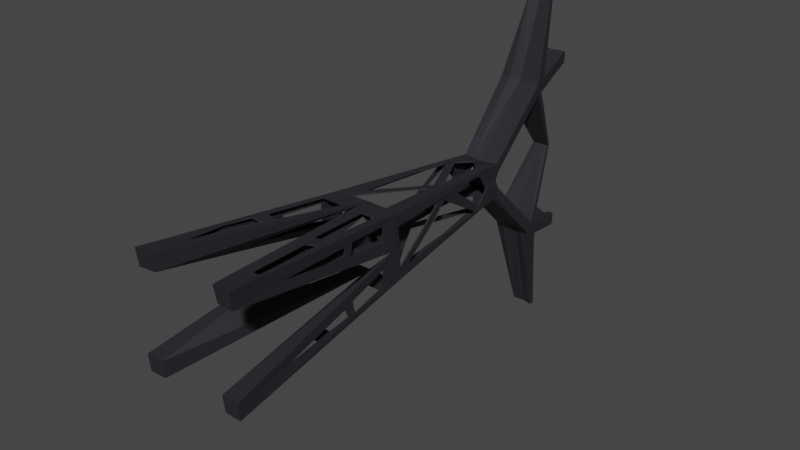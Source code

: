 # Source: Transmission.blend  (saved by Blender 3.3.6; exported with 4.5.12 LTS)
import bpy
from mathutils import Matrix  # noqa: F401  (used for matrix-valued properties, if any)

bpy.ops.wm.read_factory_settings(use_empty=True)
scene = bpy.context.scene
scene.name = 'Scene'

# ---- collections
col_collection = bpy.data.collections.new('Collection'); scene.collection.children.link(col_collection)

# ---- materials (node trees are filled in below, after node groups)
mat_metal = bpy.data.materials.new('Metal')
mat_metal.alpha_threshold = 0.0
mat_metal.use_transparent_shadow = False
mat_metal.roughness = 0.5
mat_metal.line_color = (0.0, 0.0, 0.0, 1.0)

# ---- material node trees
mat_metal.use_nodes = True; mat_metal.node_tree.nodes.clear()
_N = mat_metal.node_tree.nodes; _L = mat_metal.node_tree.links
n0 = _N.new('ShaderNodeOutputMaterial'); n0.name = 'Material Output'; n0.location = (300, 300)
n1 = _N.new('ShaderNodeBsdfPrincipled'); n1.name = 'Principled BSDF'; n1.location = (10, 300)
n1.distribution = 'GGX'
n1.subsurface_method = 'RANDOM_WALK_SKIN'
n1.inputs[0].default_value = (0.02122, 0.02122, 0.02732, 1.0)
n1.inputs[3].default_value = 1.45
n1.inputs[27].default_value = (0.0, 0.0, 0.0, 1.0)
n1.inputs[28].default_value = 1.0
_L.new(n1.outputs[0], n0.inputs[0])
n0.is_active_output = True

# ---- world
world_world = bpy.data.worlds.new('World'); scene.world = world_world
world_world.use_nodes = True; world_world.node_tree.nodes.clear()
_N = world_world.node_tree.nodes; _L = world_world.node_tree.links
n0 = _N.new('ShaderNodeOutputWorld'); n0.name = 'World Output'; n0.location = (300, 300)
n1 = _N.new('ShaderNodeBackground'); n1.name = 'Background'; n1.location = (10, 300)
n1.inputs[0].default_value = (0.05088, 0.05088, 0.05088, 1.0)
_L.new(n1.outputs[0], n0.inputs[0])
n0.is_active_output = True
world_world.color = (0.05088, 0.05088, 0.05088)
world_world.use_sun_shadow = False
world_world.sun_shadow_jitter_overblur = 0.0

# ---- meshes
me_cube = bpy.data.meshes.new('Cube')
me_cube.from_pydata([(-0.07434, 1.451, -0.0699), (-0.202, 0.01021, -0.1515), (-0.07382, 1.453, -6.353e-08), (0.0, 1.447, -0.0622), (-0.1345, 0.01021, -0.1515), (-0.1298, 0.8176, -0.0779), (-0.128, 0.8771, -0.08709), (-0.1099, 1.056, -0.06915), (-0.08728, 1.305, 0.06755), (-0.07408, 1.452, -0.03495), (0.001753, 1.449, -0.0311), (-0.045, 1.682, -0.3162), (-0.07331, 1.501, -0.0606), (0.0, 1.452, -6.347e-08), (-0.04162, 1.928, -0.3769), (-0.04012, 1.936, -0.3289), (-0.0356, 1.781, -0.6968), (-0.03507, 1.799, -0.703), (-0.04125, 1.729, -0.2787), (-0.01891, 1.858, -0.0005406), (-0.03319, 1.859, -0.0005406), (-0.03207, 1.874, -0.0005406), (-0.1535, 0.5645, -0.08321), (-0.03572, 0.734, -0.1099), (-0.1012, 0.7333, -0.04408), (-0.111, 0.3491, -0.1082), (0.202, 0.01021, -0.1515), (0.1345, 0.01021, -0.1515), (0.135, 0.7761, -3.392e-08), (0.1296, 0.8195, -0.0002211), (0.1311, 0.8198, -0.0779), (-0.07242, 0.8739, 0.1256), (0.1021, 1.15, 0.07535), (0.08107, 1.376, -0.01017), (-0.001753, 1.449, -0.0311), (-0.003338, 1.478, -0.04172), (0.08276, 1.696, -0.268), (0.01541, 1.936, -0.3315), (0.04125, 1.729, -0.2787), (0.01879, 1.858, -0.0005406), (0.03308, 1.859, -0.0005406), (0.01766, 1.872, -0.0005406), (0.03196, 1.874, -0.0005406), (0.1534, 0.5659, -0.1284), (0.03572, 0.7338, -0.1099), (0.1014, 0.7338, -0.04425), (0.111, 0.3491, -0.1082), (0.1549, 0.5294, -0.1257), (-0.202, 0.01021, 0.219), (-0.1345, 0.01021, 0.219), (-0.135, 0.7761, 0.135), (-0.003505, 1.447, 0.0622), (0.0, 0.7761, 0.135), (-0.1311, 0.8198, 0.0779), (-0.128, 0.8771, 0.08709), (-5.31e-05, 0.8112, 0.1301), (-0.06378, 1.049, 0.11), (-0.05164, 1.306, 0.08481), (-0.0672, 1.14, 0.1015), (0.05573, 1.163, 0.09967), (-0.03542, 1.449, 0.06605), (-0.045, 1.682, 0.3162), (-0.07305, 1.478, 0.03438), (-0.07331, 1.501, 0.0606), (-0.08392, 1.686, 0.316), (-0.0402, 1.928, 0.3769), (-0.03957, 1.939, 0.3284), (-0.07997, 1.736, 0.328), (-0.03431, 1.786, 0.6503), (-0.03343, 1.812, 0.6574), (-0.1523, 0.5625, 0.08339), (0.07428, 1.449, 0.06943), (0.202, 0.01021, 0.219), (0.1345, 0.01021, 0.219), (0.135, 0.7761, 0.135), (0.128, 0.8771, 0.08709), (0.07588, 0.8107, 0.1289), (-0.00122, 0.9287, 0.1234), (0.06381, 1.052, 0.1112), (0.1108, 1.045, 0.02266), (0.046, 1.354, 0.08049), (-0.003628, 1.479, 0.04087), (0.08415, 1.684, 0.3162), (0.05065, 1.793, 0.6513), (-0.07927, 1.381, 0.001476), (0.0887, 0.4787, -0.1676), (0.1493, 0.4239, -0.1736), (-0.1166, 0.7161, 0.1402), (-0.03864, 0.7166, 0.1396), (-0.1368, 0.4828, 0.1672), (-0.1446, 0.426, 0.1734), (-0.1051, 0.4238, 0.1736), (0.05652, 0.72, 0.1411), (0.1324, 0.4653, 0.1691), (0.1417, 0.4188, 0.1742), (-0.2003, 0.01495, -0.2172), (-0.1355, 0.01712, -0.2169), (-0.1334, 0.7686, -0.1335), (-3.26e-05, 0.7736, -0.1323), (-0.1323, 0.775, 1.479e-05), (-0.1271, 0.8149, -0.0002576), (-0.1136, 0.9816, -0.02012), (-0.0763, 0.8092, -0.1288), (-0.07293, 0.8541, -0.1234), (-0.009558, 0.9418, -0.1186), (-0.06374, 1.046, -0.1088), (-0.0519, 1.099, -0.1033), (0.05168, 1.299, -0.08256), (-0.06695, 1.137, -0.09894), (-0.1036, 1.093, -0.06274), (-0.1001, 1.13, -0.07425), (-0.08384, 1.296, -0.0669), (-0.09417, 1.196, -0.0219), (-0.08184, 1.335, -0.05808), (-0.04552, 1.348, -0.07772), (-1.134e-10, 1.414, -0.07072), (-0.03544, 1.454, -0.06354), (-0.001173, 1.69, -0.3162), (-0.07141, 1.467, -0.03468), (-0.04078, 1.463, -0.03829), (0.002327, 1.485, -0.05788), (0.0005785, 1.465, -0.03401), (-0.0359, 1.439, -6.291e-08), (-0.07128, 1.443, -6.308e-08), (-0.08165, 1.693, -0.3157), (-0.07996, 1.696, -0.2653), (-0.002538, 1.695, -0.273), (-0.0006666, 1.917, -0.3759), (-0.0007771, 1.921, -0.3354), (-0.07728, 1.733, -0.3278), (-0.00253, 1.732, -0.3299), (0.005986, 1.782, -0.6956), (0.006193, 1.793, -0.701), (-0.001466, 1.716, -0.2827), (-0.07847, 1.722, -0.2759), (-0.0005162, 1.857, -0.0009867), (-0.0178, 1.867, -0.001039), (-0.0005137, 1.863, -0.001013), (-0.1375, 0.7287, -0.0479), (-0.1379, 0.7275, -0.1138), (-0.1509, 0.5605, -0.1284), (-0.1527, 0.5245, -0.1258), (-0.1542, 0.5229, -0.09397), (-0.1804, 0.2235, -0.148), (0.07184, 1.45, -0.0689), (0.2003, 0.01487, -0.2172), (0.1355, 0.01705, -0.2169), (0.1334, 0.7685, -0.1335), (0.07134, 1.448, 1.037e-08), (0.1245, 0.8698, -0.0872), (0.1102, 1.012, -0.0005828), (0.0851, 1.298, -0.06688), (0.07619, 0.8095, -0.1288), (0.07234, 0.8678, -0.1232), (0.06376, 1.049, -0.11), (0.06708, 1.134, -0.09903), (0.08184, 1.335, -0.05807), (0.04468, 1.35, -0.07724), (0.03544, 1.454, -0.06354), (0.07187, 1.47, -0.03936), (0.0359, 1.439, -6.292e-08), (0.03516, 1.462, -0.03443), (0.08139, 1.695, -0.3157), (0.03731, 1.929, -0.3767), (0.03849, 1.928, -0.3291), (0.07755, 1.732, -0.3275), (0.04779, 1.79, -0.6981), (0.07847, 1.722, -0.2759), (0.1351, 0.7235, -0.048), (0.1353, 0.7226, -0.1137), (0.151, 0.5591, -0.08321), (0.1542, 0.5229, -0.09397), (0.1804, 0.2235, -0.148), (-0.07184, 1.45, 0.0689), (-0.2, 0.01772, 0.1524), (-0.1355, 0.02195, 0.1524), (-0.07622, 0.8099, 0.1287), (-0.05948, 1.216, 0.09119), (-0.08184, 1.335, 0.05807), (-0.04468, 1.35, 0.07723), (-0.00206, 1.414, 0.07072), (-0.07153, 1.448, 0.03498), (-0.001168, 1.69, 0.3162), (-0.03443, 1.483, 0.05956), (-0.0004019, 1.456, 0.02232), (-0.03516, 1.462, 0.03443), (-0.08053, 1.696, 0.2703), (-0.002532, 1.695, 0.273), (-0.0006666, 1.917, 0.3759), (-0.0007771, 1.921, 0.3354), (-0.0158, 1.924, 0.3324), (-0.00253, 1.732, 0.3299), (0.007528, 1.795, 0.6502), (0.007734, 1.807, 0.6555), (-0.04139, 1.717, 0.2796), (-0.001466, 1.716, 0.2827), (-0.07847, 1.722, 0.2759), (-0.1348, 0.7241, 0.04795), (-0.1365, 0.7248, 0.1137), (-0.1509, 0.5605, 0.1284), (-0.03702, 0.7422, 0.1114), (-0.1022, 0.7372, 0.04517), (-0.1125, 0.3568, 0.1098), (-0.1528, 0.5249, 0.1259), (-0.1542, 0.5229, 0.09397), (-0.1804, 0.2235, 0.148), (0.2, 0.01772, 0.1524), (0.1355, 0.02195, 0.1524), (0.1278, 0.8103, 0.08876), (0.1145, 0.97, 0.009857), (0.1074, 1.05, 0.06911), (0.05193, 1.099, 0.1033), (0.1036, 1.093, 0.06277), (0.0839, 1.296, 0.06697), (0.08067, 1.332, 0.0582), (0.07806, 1.373, -0.002093), (0.07095, 1.466, 0.0337), (0.03516, 1.462, 0.03443), (0.08036, 1.696, 0.27), (0.04046, 1.925, 0.3758), (0.03879, 1.928, 0.3294), (0.07687, 1.736, 0.3291), (0.04928, 1.808, 0.6553), (0.0785, 1.721, 0.2749), (0.1364, 0.7263, 0.04797), (0.1355, 0.7234, 0.1138), (0.1509, 0.5605, 0.1284), (0.1501, 0.5573, 0.08318), (0.03705, 0.7421, 0.1114), (0.1026, 0.7417, 0.04542), (0.1125, 0.3568, 0.1098), (0.1527, 0.5246, 0.1258), (0.1542, 0.5229, 0.09397), (0.1804, 0.2235, 0.148), (-0.03198, 0.7409, -0.1373), (-0.1041, 0.7447, -0.1371), (-0.1357, 0.4624, -0.1663), (-0.08337, 0.4628, -0.1663), (-0.1401, 0.4313, -0.1697), (-0.09131, 0.4298, -0.1699), (-0.1573, 0.1651, -0.1989), (0.1092, 0.732, -0.1355), (0.0488, 0.7373, -0.1362), (0.1421, 0.4738, -0.1651), (0.1107, 0.4133, -0.1717), (0.1508, 0.1512, -0.1934), (-0.09314, 0.465, 0.166), (-0.1601, 0.3058, 0.1822), (-0.1471, 0.1488, 0.2007), (0.1032, 0.7156, 0.1381), (0.09006, 0.4574, 0.1669), (0.108, 0.4073, 0.1724), (0.1684, 0.1519, 0.1988), (0.1464, 0.1511, 0.1994), (-0.07185, 1.451, -0.06888), (-0.1999, 0.01756, -0.1523), (-0.07252, 1.442, 0.0001263), (0.0005052, 1.454, -0.05994), (-0.1355, 0.02199, -0.1524), (-0.1255, 0.8725, -0.08707), (-0.1074, 1.05, -0.0691), (-0.08502, 1.298, 0.0672), (-0.07142, 1.45, -0.03498), (-0.0003799, 1.457, -0.0312), (-0.045, 1.695, -0.3159), (-0.07165, 1.49, -0.06105), (4.819e-05, 1.439, -6.884e-06), (-0.03944, 1.925, -0.3756), (-0.03879, 1.928, -0.3291), (-0.03358, 1.79, -0.6988), (-0.04143, 1.717, -0.2796), (-0.01891, 1.863, -0.001061), (-0.0323, 1.862, -0.0009056), (-0.03151, 1.87, -0.0009177), (-0.151, 0.5594, -0.08329), (-0.1125, 0.3568, -0.1098), (0.1999, 0.01756, -0.1523), (0.1355, 0.02199, -0.1524), (0.1323, 0.7745, 3.604e-05), (0.1286, 0.8143, -0.07788), (-0.0724, 0.8679, 0.1231), (0.09955, 1.145, 0.07545), (0.0007689, 1.454, -0.03118), (0.02555, 1.451, -0.03091), (-0.0009231, 1.467, -0.03745), (0.08023, 1.695, -0.2692), (0.01551, 1.924, -0.3324), (0.04139, 1.717, -0.2796), (0.01879, 1.863, -0.00104), (0.03218, 1.862, -0.0009234), (0.01771, 1.867, -0.001035), (0.0314, 1.87, -0.000926), (0.1509, 0.5607, -0.1283), (0.1125, 0.3568, -0.1098), (-0.2002, 0.01487, 0.2172), (-0.1355, 0.01713, 0.2169), (-0.1333, 0.7688, 0.1335), (-0.003378, 1.456, 0.06015), (-1.365e-05, 0.7736, 0.1323), (-0.1286, 0.8145, 0.07795), (-0.1256, 0.8715, 0.08703), (-0.05169, 1.298, 0.08238), (-0.06714, 1.134, 0.09905), (0.06672, 1.135, 0.09856), (-0.03548, 1.455, 0.06361), (-0.07055, 1.473, 0.03458), (-0.07137, 1.492, 0.061), (-0.08108, 1.693, 0.3163), (-0.03944, 1.925, 0.3756), (-0.03884, 1.928, 0.3292), (-0.07751, 1.733, 0.3285), (-0.03238, 1.798, 0.6504), (-0.03216, 1.808, 0.6548), (0.07183, 1.449, 0.06898), (0.2002, 0.01476, 0.2172), (0.1354, 0.01715, 0.2168), (0.1333, 0.7689, 0.1335), (0.1256, 0.8713, 0.08714), (-0.0011, 0.9227, 0.121), (0.06385, 1.045, 0.1088), (0.05298, 1.284, 0.08324), (0.1084, 1.04, 0.02272), (0.04468, 1.35, 0.07726), (0.03546, 1.454, 0.06356), (0.04503, 1.695, 0.3159), (0.03423, 1.454, 0.03669), (-0.001578, 1.472, 0.04218), (0.08161, 1.693, 0.3157), (0.04082, 1.731, 0.3274), (-0.07829, 1.379, -0.0008471), (0.08872, 0.4721, -0.1653), (0.1492, 0.4174, -0.1713), (-0.1368, 0.4763, 0.1648), (-0.1447, 0.4196, 0.171), (-0.1051, 0.4169, 0.1713), (0.05653, 0.7136, 0.1388), (0.1326, 0.4593, 0.1667), (0.1418, 0.4127, 0.1718), (-0.199, 0.02529, -0.2184), (-0.1361, 0.02871, -0.2181), (-0.1328, 0.7745, -0.1358), (-9.877e-06, 0.7819, -0.1345), (-0.1296, 0.774, -0.0003515), (-0.1111, 0.9763, -0.02007), (0.002048, 0.9299, -0.123), (0.07665, 0.8151, -0.1312), (-0.07624, 0.8161, -0.1311), (-0.06375, 1.04, -0.1063), (-0.05211, 1.097, -0.1006), (0.05188, 1.29, -0.08042), (-0.06721, 1.129, -0.09653), (-0.1011, 1.087, -0.06266), (-0.09762, 1.124, -0.07418), (-0.092, 1.189, -0.02142), (-0.07927, 1.331, -0.05813), (-0.07607, 1.366, -0.01006), (-0.04669, 1.338, -0.07585), (-1.766e-05, 1.407, -0.06844), (-0.03557, 1.46, -0.06108), (0.0006962, 1.699, -0.3159), (-0.06918, 1.46, -0.03497), (-0.03551, 1.451, -0.03948), (-0.0002234, 1.481, -0.05777), (0.0001832, 1.452, -0.03376), (-0.03586, 1.426, 3.044e-06), (-0.07204, 1.455, 1.256e-05), (-0.07939, 1.701, -0.3155), (-0.07763, 1.694, -0.2692), (0.0001092, 1.697, -0.2733), (-0.01685, 1.909, -0.3769), (-0.0002438, 1.906, -0.3775), (0.000311, 1.913, -0.3366), (-0.01597, 1.913, -0.334), (-0.04092, 1.718, -0.3271), (-0.07502, 1.729, -0.328), (-0.0001814, 1.727, -0.3308), (-0.02585, 1.797, -0.7009), (0.008661, 1.784, -0.6956), (0.008892, 1.793, -0.701), (-0.0001416, 1.705, -0.2835), (-0.07674, 1.712, -0.2763), (-2.148e-05, 1.862, -0.001482), (-0.01786, 1.863, -0.001782), (9.582e-05, 1.859, -0.001622), (-0.1484, 0.5553, -0.1285), (-0.1517, 0.5173, -0.09397), (-0.1779, 0.2179, -0.148), (0.06958, 1.443, -0.06872), (0.1985, 0.01932, -0.2153), (0.1365, 0.02376, -0.2147), (0.1312, 0.762, -0.1326), (0.07018, 1.436, -7.294e-05), (0.1073, 1.008, 0.0001745), (0.0875, 1.305, -0.06689), (0.07238, 0.8739, -0.1256), (0.05953, 1.221, -0.09369), (0.06713, 1.14, -0.1015), (0.07939, 1.329, -0.05802), (0.04503, 1.34, -0.07534), (0.03548, 1.448, -0.06116), (0.04489, 1.682, -0.316), (0.0699, 1.463, -0.04347), (0.03587, 1.426, -6.238e-08), (0.08034, 1.682, -0.3159), (0.03986, 1.914, -0.3768), (0.03769, 1.916, -0.3297), (0.04087, 1.736, -0.3299), (0.07684, 1.731, -0.3311), (0.0499, 1.772, -0.6956), (0.049, 1.799, -0.7028), (0.0768, 1.711, -0.2763), (0.1486, 0.5537, -0.08317), (0.1518, 0.5171, -0.09388), (0.178, 0.2177, -0.1479), (-0.06935, 1.45, 0.06786), (-0.1975, 0.01605, 0.1514), (-0.1372, 0.03206, 0.1519), (-0.07625, 0.8039, 0.1263), (-0.07938, 1.329, 0.05768), (-0.07615, 1.365, 0.01004), (-0.04477, 1.342, 0.075), (-0.002067, 1.407, 0.06844), (-0.06884, 1.447, 0.03494), (5.543e-06, 1.702, 0.316), (-0.03677, 1.49, 0.05929), (-0.00122, 1.475, 0.03649), (-0.03539, 1.448, 0.03465), (-0.07759, 1.692, 0.2669), (-0.0007471, 1.705, 0.2729), (-0.04394, 1.709, 0.2723), (-0.01682, 1.909, 0.3769), (-0.0003467, 1.93, 0.3759), (-0.0001392, 1.933, 0.3346), (-0.0161, 1.932, 0.3304), (-0.04094, 1.718, 0.3271), (-0.0001867, 1.726, 0.33), (0.009178, 1.806, 0.65), (0.008037, 1.793, 0.6553), (0.0005247, 1.723, 0.2815), (-0.07704, 1.711, 0.279), (-0.134, 0.7209, 0.1138), (-0.1484, 0.5558, 0.1285), (-0.1035, 0.7465, 0.04653), (-0.1141, 0.3644, 0.1113), (-0.1517, 0.5175, 0.09404), (-0.1779, 0.2182, 0.1481), (0.1979, 0.02512, 0.1532), (0.1365, 0.03362, 0.1533), (0.1254, 0.8037, 0.08882), (0.1117, 0.9661, 0.01172), (0.105, 1.044, 0.06917), (0.07629, 0.8031, 0.1264), (0.05202, 1.093, 0.1008), (0.0672, 1.128, 0.09668), (0.101, 1.089, 0.06289), (0.0761, 1.366, 0.01031), (0.06901, 1.453, 0.0333), (0.07794, 1.693, 0.2723), (0.0385, 1.937, 0.3741), (0.03717, 1.938, 0.3286), (0.07516, 1.727, 0.328), (0.0407, 1.812, 0.6497), (0.04842, 1.799, 0.6535), (0.07566, 1.717, 0.2742), (0.1338, 0.7223, 0.04807), (0.1484, 0.5558, 0.1285), (0.1141, 0.3644, 0.1114), (0.1517, 0.5173, 0.09398), (0.1779, 0.2179, 0.148), (-0.1356, 0.4687, -0.1687), (-0.08338, 0.4693, -0.1686), (-0.1401, 0.4376, -0.1721), (-0.09135, 0.4365, -0.1722), (-0.1573, 0.1717, -0.2013), (0.0488, 0.7307, -0.1338), (0.1421, 0.4673, -0.1627), (0.1108, 0.4067, -0.1693), (0.1508, 0.1446, -0.1911), (-0.0931, 0.4581, 0.1637), (-0.147, 0.1419, 0.1984), (0.08999, 0.4506, 0.1645), (0.108, 0.4007, 0.17)], [], [(9, 2, 118), (4, 96, 98), (1, 4, 99), (2, 329, 84), (13, 10, 121), (3, 121, 10), (118, 122, 119), (3, 126, 120), (17, 129, 130, 132), (18, 15, 134), (27, 146, 145, 26), (45, 28, 98, 44), (27, 98, 146), (26, 28, 27), (32, 151, 156), (144, 159, 148, 33, 156, 151), (148, 215, 33), (157, 115, 3, 158, 144, 155, 107), (13, 35, 34), (35, 3, 34), (126, 3, 35), (159, 36, 35), (162, 165, 163, 164, 167, 36), (247, 90, 89, 87, 88, 52, 50, 48), (201, 99, 52, 200), (181, 62, 2), (175, 52, 49), (173, 181, 2, 84, 178, 8), (179, 180, 51, 60, 173, 177, 57), (187, 51, 184), (186, 183, 63), (64, 67, 65, 66, 196, 186), (61, 68, 64), (207, 73, 52), (206, 207, 28), (13, 184, 81), (51, 81, 184), (81, 216, 217), (51, 187, 81), (81, 218, 216), (81, 187, 218), (193, 222, 221, 191), (223, 42, 41), (112, 8, 178), (32, 212, 151), (56, 58, 177, 173, 50, 31), (57, 211, 59), (57, 59, 179), (85, 244, 245, 86, 145, 146, 98, 242), (48, 49, 52, 88, 246, 89, 90, 91, 248, 247), (238, 236, 235, 234, 98, 97, 95), (102, 103, 97), (107, 108, 106), (13, 121, 34), (121, 3, 34), (121, 119, 120), (133, 128, 127, 130, 117, 126), (104, 152, 102, 98, 147, 153, 106), (144, 162, 158), (131, 166, 132), (165, 166, 162), (181, 123, 62), (174, 175, 99), (107, 157, 108), (238, 95, 240), (10, 13, 34), (3, 10, 34), (258, 339, 338, 255), (24, 342, 341, 23), (262, 360, 256), (258, 341, 339), (255, 342, 258), (254, 262, 256, 355, 354, 111), (256, 329, 355), (358, 257, 359, 264), (266, 363, 263), (263, 362, 257), (364, 360, 361), (361, 360, 265), (368, 257, 362), (367, 361, 265), (375, 373, 376, 378), (269, 374, 366), (277, 389, 341), (276, 277, 278), (281, 397, 393), (266, 282, 284), (257, 284, 282), (257, 368, 284), (283, 285, 401), (288, 383, 290), (422, 256, 305), (416, 295, 298), (256, 419, 329), (423, 297, 304, 307), (305, 364, 426), (297, 428, 425), (414, 307, 304), (312, 434, 435, 437), (434, 312, 310), (439, 273, 382), (229, 278, 298, 228), (447, 298, 315), (446, 278, 447), (313, 456, 391, 455, 214, 213), (322, 421, 297, 323, 313, 320), (266, 326, 425), (425, 326, 297), (428, 297, 326), (457, 325, 456), (327, 460, 458, 459, 463, 457), (462, 328, 460), (328, 458, 460), (462, 460, 327), (418, 261, 353), (281, 393, 454), (301, 303, 452), (301, 420, 303), (349, 348, 350), (266, 282, 363), (282, 362, 363), (362, 361, 363), (368, 383, 381), (409, 406, 407), (406, 404, 407), (400, 408, 403), (415, 342, 416), (438, 432, 431, 435, 423, 428), (428, 383, 438), (435, 436, 423), (391, 455, 215), (154, 396, 395, 387, 390, 394), (349, 350, 398), (471, 473, 338), (259, 260, 7, 6), (263, 282, 266), (257, 282, 263), (23, 275, 25), (45, 293, 46), (80, 322, 320), (5, 259, 6), (58, 56, 302), (99, 341, 342), (105, 104, 347), (113, 111, 354), (140, 139, 384), (141, 385, 142), (150, 149, 392), (151, 149, 393), (152, 345, 102), (154, 394, 153), (155, 395, 396), (178, 418, 112), (198, 197, 440), (201, 200, 442), (203, 445, 205), (303, 320, 453), (214, 455, 215), (225, 464, 224), (226, 227, 465), (228, 466, 230), (231, 467, 232), (112, 418, 353), (107, 395, 349), (234, 470, 237), (242, 241, 474), (253, 481, 251), (22, 138, 274), (169, 292, 43), (172, 47, 413), (176, 55, 417), (177, 302, 301), (208, 29, 448), (84, 329, 419), (177, 301, 57), (246, 88, 478), (247, 333, 90), (249, 336, 93), (5, 6, 97, 99, 100), (4, 1, 95, 96), (142, 143, 95, 1, 99), (98, 99, 24, 23), (108, 106, 104, 105, 103, 97, 0), (113, 329, 2, 9, 0, 111), (117, 3, 116, 11), (115, 114, 108, 0, 116, 3), (3, 120, 121), (13, 121, 119, 122), (118, 2, 122), (12, 0, 9, 118), (119, 12, 118), (3, 117, 126), (135, 19, 125, 126), (126, 125, 119, 120), (12, 119, 125), (125, 124, 0, 12), (11, 116, 0, 124), (134, 15, 14, 129, 124, 125), (132, 131, 16, 17), (16, 131, 117, 11), (16, 124, 129, 17), (11, 124, 16), (136, 19, 135, 137), (15, 18, 133, 128), (21, 20, 19, 136), (21, 136, 18, 134), (21, 134, 125, 20), (137, 133, 18, 136), (125, 19, 20), (99, 4, 98, 23, 25, 24), (142, 99, 138, 22, 140, 97, 95, 143, 141), (28, 147, 149, 150, 209, 30, 29), (86, 243, 241, 242, 98, 147, 145), (172, 171, 28, 26, 145), (158, 3, 117, 162), (159, 161, 160, 148), (161, 35, 13, 160), (135, 126, 36, 39), (35, 161, 159), (36, 159, 144, 162), (35, 36, 126), (163, 127, 128, 37), (37, 164, 163), (135, 39, 41, 137), (133, 38, 37, 128), (38, 167, 164, 37), (39, 40, 42, 41), (42, 167, 38, 41), (36, 167, 42, 40), (38, 133, 137, 41), (40, 39, 36), (98, 27, 28, 45, 46, 44), (168, 169, 43, 147, 28), (47, 172, 145, 147, 43, 170, 168, 28, 171), (31, 50, 52, 55, 176, 77), (49, 48, 174, 175), (205, 204, 99, 174, 48), (60, 51, 182, 61), (62, 185, 122, 2), (185, 184, 13, 122), (62, 63, 183, 185), (181, 173, 63, 62), (187, 182, 51), (187, 186, 19, 135), (186, 63, 173, 64), (173, 60, 61, 64), (190, 66, 65), (191, 67, 69, 193), (69, 68, 192, 193), (68, 61, 182, 192), (67, 64, 68, 69), (194, 196, 66, 190), (21, 196, 194, 136), (186, 196, 21, 20), (20, 19, 186), (52, 175, 99, 201, 202, 200), (197, 198, 199, 50, 99), (203, 205, 48, 50, 199, 70, 197, 99, 204), (208, 75, 74, 28, 29), (74, 76, 55, 52), (251, 94, 252, 72, 74, 93, 250), (206, 72, 73, 207), (232, 233, 72, 206, 28), (52, 28, 229, 228), (78, 76, 74, 71, 303, 59, 211, 31, 77), (32, 213, 71, 74, 75, 210, 209, 150, 79, 212), (214, 215, 148, 216, 71, 213), (180, 80, 303, 71, 51), (182, 51, 71, 82), (160, 217, 216, 148), (13, 81, 217, 160), (39, 218, 187, 135), (218, 82, 71, 216), (223, 220, 219, 221, 82, 218), (219, 188, 191, 221), (192, 182, 82, 83), (83, 82, 221, 222), (42, 223, 218, 40), (41, 137, 195, 223), (218, 39, 40), (28, 207, 52, 228, 230, 229), (225, 224, 28, 74, 226), (50, 173, 8, 54), (232, 28, 224, 227, 226, 74, 72, 233, 231), (109, 8, 112, 110), (0, 97, 6, 7, 101, 53, 100, 99, 50, 54, 109, 110, 111), (243, 86, 244, 85), (92, 249, 93, 74, 52), (252, 253, 251, 250, 92, 52, 73, 72), (97, 98, 102), (118, 123, 2), (122, 123, 118), (14, 127, 128, 15), (137, 133, 126, 135), (14, 129, 130, 127), (131, 117, 130, 132), (138, 139, 140, 97, 99), (166, 165, 130, 132), (163, 127, 130, 165), (166, 131, 117, 162), (123, 122, 185, 62), (181, 2, 123), (183, 185, 184), (189, 195, 187, 182, 191, 188), (187, 186, 183, 184), (189, 188, 65, 190), (137, 135, 187, 195), (65, 188, 191, 67), (192, 193, 191, 182), (190, 194, 195, 189), (136, 137, 195, 194), (219, 188, 189, 220), (222, 83, 192, 193), (195, 223, 220, 189), (151, 144, 147, 149), (147, 144, 155, 154, 153), (239, 98, 234, 237, 236, 238), (239, 240, 95, 96, 98), (342, 340, 259, 5, 100), (386, 385, 342, 255, 338), (347, 104, 344, 348, 350, 356, 254, 340, 103), (356, 357, 257, 358, 254), (263, 363, 362), (361, 363, 266, 364), (364, 256, 360), (262, 254, 265, 360), (368, 359, 257), (368, 367, 271, 381), (368, 362, 361, 367), (367, 265, 254, 366), (254, 358, 264, 366), (267, 369, 372, 268), (268, 380, 367, 366, 374, 267), (373, 374, 269, 376), (267, 374, 373, 369), (377, 378, 376), (376, 264, 359, 377), (269, 366, 264, 376), (381, 271, 382, 383), (379, 270, 372, 371), (270, 380, 268, 372), (271, 272, 273, 382), (273, 380, 270, 382), (367, 380, 273, 272), (270, 379, 383, 382), (272, 271, 367), (341, 258, 342, 24, 275, 23), (141, 386, 338, 340, 384, 274, 138, 342, 385), (276, 388, 389, 277), (392, 149, 390, 278, 29, 279, 449), (474, 241, 475, 331, 388, 390, 341), (412, 413, 388, 276, 278), (341, 278, 45, 44), (397, 215, 391, 401, 387, 393), (359, 257, 399, 400), (398, 349, 395, 387, 399, 257, 357), (402, 283, 401, 391), (266, 284, 283, 402), (288, 285, 368, 381), (368, 285, 283, 284), (285, 403, 387, 401), (371, 370, 404, 286), (404, 405, 286), (286, 287, 379, 371), (405, 404, 407, 403, 285, 410), (288, 381, 383), (405, 410, 287, 286), (291, 289, 288, 290), (291, 290, 287, 410), (291, 410, 285, 289), (383, 379, 287, 290), (285, 288, 289), (278, 277, 341, 44, 293, 45), (169, 168, 278, 390, 292), (412, 278, 168, 411, 292, 390, 388, 413, 47), (88, 87, 332, 333, 247, 294, 296, 298), (298, 296, 280, 318, 417, 55), (415, 294, 295, 416), (444, 445, 294, 415, 342), (298, 342, 442, 200), (418, 419, 256, 422, 414, 261), (421, 420, 301, 414, 304, 297), (364, 266, 425, 426), (305, 256, 364), (305, 426, 424, 306), (306, 414, 422, 305), (297, 423, 428), (271, 429, 428, 381), (427, 306, 424, 429), (427, 307, 414, 306), (433, 430, 308, 309), (439, 309, 308, 310, 307, 427), (437, 436, 311, 312), (308, 430, 434, 310), (311, 436, 423, 307), (311, 307, 310, 312), (273, 439, 427, 272), (439, 433, 309), (272, 427, 429, 271), (342, 416, 298, 200, 443, 442), (440, 197, 342, 296, 441), (444, 342, 197, 70, 441, 296, 294, 445, 203), (278, 316, 317, 448, 29), (336, 316, 314, 252, 337, 481, 480), (451, 76, 316, 298, 55), (315, 314, 446, 447), (468, 467, 278, 446, 314), (452, 303, 453, 320, 313, 316, 76, 319, 318, 280), (450, 317, 316, 313, 213, 281, 454, 321, 392, 449), (323, 297, 423, 324), (456, 325, 402, 391), (325, 326, 266, 402), (428, 457, 288, 381), (428, 326, 325, 457), (457, 456, 313, 327), (313, 323, 324, 327), (435, 328, 462, 437), (458, 328, 435, 431), (324, 423, 436, 461), (462, 327, 324, 461), (457, 463, 291, 289), (463, 290, 291), (290, 463, 438, 383), (289, 288, 457), (298, 447, 278, 229, 466, 228), (464, 225, 465, 316, 278), (296, 300, 261, 414), (231, 468, 314, 316, 465, 227, 464, 278, 467), (351, 352, 353, 261), (340, 254, 111, 352, 351, 300, 296, 342, 100, 299, 343, 260, 259), (296, 414, 301, 302, 56, 280), (476, 331, 475, 330), (389, 388, 331, 477, 476, 330, 474, 341), (332, 478, 88, 298, 295, 294, 247, 479, 334, 333), (249, 335, 298, 316, 336), (480, 481, 253, 252, 314, 315, 298, 335), (235, 469, 471, 338, 340, 341, 234), (341, 340, 103, 346, 345), (365, 360, 262, 256), (282, 257, 362), (360, 365, 364), (371, 379, 368, 359, 375, 370), (371, 370, 369, 372), (369, 370, 375, 373), (368, 379, 383), (377, 378, 375, 359), (139, 138, 342, 340, 384), (394, 390, 341, 345, 344, 348), (387, 399, 400, 403), (378, 375, 406, 409), (408, 377, 378, 409), (404, 406, 375, 370), (400, 359, 377, 408), (407, 403, 408, 409), (365, 256, 422, 305), (364, 365, 305), (425, 426, 424), (428, 425, 424, 429), (430, 431, 432, 433), (430, 434, 435, 431), (428, 381, 383), (438, 439, 433, 432), (435, 437, 436), (382, 439, 438, 383), (432, 431, 458, 459), (462, 437, 436, 461), (459, 463, 438, 432), (393, 149, 390, 387), (472, 471, 469, 470, 234, 341), (473, 472, 341, 339, 338), (300, 54, 8, 261), (24, 25, 275), (29, 30, 279), (44, 46, 293), (278, 28, 52, 298), (319, 78, 77, 318), (31, 280, 56), (334, 91, 90, 333), (76, 78, 319), (87, 89, 332), (352, 110, 112, 353), (99, 98, 341), (102, 345, 346), (103, 105, 347), (108, 114, 356), (354, 355, 329, 113), (357, 356, 114, 115), (385, 386, 143, 142), (412, 171, 172, 413), (141, 143, 386), (154, 155, 396), (168, 170, 411), (419, 418, 178, 84), (421, 180, 179, 420), (111, 110, 352), (441, 199, 198, 440), (443, 202, 201, 442), (444, 204, 205, 445), (200, 202, 443), (203, 204, 444), (454, 393, 151, 212), (449, 209, 210, 450), (467, 468, 233, 232), (225, 226, 465), (224, 464, 227), (229, 230, 466), (357, 115, 157, 398), (233, 468, 231), (345, 152, 104, 344), (350, 108, 157, 398), (394, 348, 106, 153), (108, 356, 350), (348, 349, 107, 106), (103, 102, 346), (469, 236, 237, 470), (107, 155, 395), (236, 469, 235), (471, 472, 239, 238), (473, 471, 238, 240), (473, 240, 239, 472), (476, 477, 245, 244), (241, 243, 475), (260, 343, 101, 7), (248, 479, 247), (300, 351, 109, 54), (274, 384, 140, 22), (278, 341, 98, 28), (279, 30, 209, 449), (281, 32, 156, 397), (215, 397, 156, 33), (292, 411, 170, 43), (298, 52, 99, 342), (171, 412, 47), (318, 77, 176, 417), (100, 53, 299), (303, 420, 179, 59), (177, 58, 302), (317, 450, 210, 75), (199, 441, 70), (280, 31, 211, 452), (76, 451, 55), (321, 454, 212, 79), (299, 53, 101, 343), (303, 80, 320), (261, 8, 109, 351), (321, 79, 150, 392), (317, 75, 208, 448), (213, 32, 281), (322, 80, 180, 421), (301, 452, 211, 57), (330, 85, 242, 474), (330, 475, 243, 85), (331, 476, 244, 86), (331, 86, 245, 477), (332, 89, 246, 478), (334, 479, 248, 91), (336, 480, 250, 93), (249, 92, 335), (335, 92, 250, 480), (337, 94, 251, 481), (252, 94, 337)])
_uv = me_cube.uv_layers.new(name='UVMap')
_uv.uv.foreach_set('vector', [0.625, 0.1875, 0.625, 0.125, 0.625, 0.1875, 0.25, 0.625, 0.25, 0.5, 0.25, 0.625, 0.125, 0.625, 0.25, 0.625, 0.125, 0.625, 0.625, 0.125, 0.612, 0.1293, 0.612, 0.1288, 0.0, 0.0, 0.0, 0.0, 0.0, 0.0, 0.0, 0.0, 0.0, 0.0, 0.0, 0.0, 0.875, 0.5625, 0.8125, 0.625, 0.8125, 0.5535, 0.0, 0.0, 0.0, 0.0, 0.0, 0.0, 0.625, 0.2503, 0.625, 0.2504, 0.625, 0.375, 0.625, 0.375, 0.8125, 0.5, 0.876, 0.5, 0.875, 0.5, 0.25, 0.625, 0.25, 0.5, 0.125, 0.5, 0.125, 0.625, 0.1326, 0.625, 0.125, 0.625, 0.125, 0.625, 0.1326, 0.625, 0.25, 0.625, 0.25, 0.625, 0.25, 0.5, 0.125, 0.625, 0.125, 0.625, 0.25, 0.625, 0.5864, 0.125, 0.5978, 0.2311, 0.6045, 0.2229, 0.625, 0.25, 0.625, 0.1967, 0.625, 0.125, 0.6111, 0.1587, 0.6045, 0.2229, 0.5978, 0.2311, 0.625, 0.125, 0.6109, 0.1389, 0.6111, 0.1587, 0.6067, 0.2992, 0.6193, 0.3569, 0.625, 0.375, 0.625, 0.3125, 0.625, 0.25, 0.5651, 0.2888, 0.5967, 0.2935, 0.0, 0.0, 0.0, 0.0, 0.0, 0.0, 0.0, 0.0, 0.0, 0.0, 0.0, 0.0, 0.0, 0.0, 0.0, 0.0, 0.0, 0.0, 0.875, 0.5547, 0.8746, 0.5, 0.7527, 0.5496, 0.625, 0.2504, 0.625, 0.25, 0.625, 0.2547, 0.625, 0.25, 0.625, 0.25, 0.625, 0.25, 0.4247, 0.2696, 0.4429, 0.2768, 0.4521, 0.2804, 0.4906, 0.2743, 0.491, 0.3475, 0.5, 0.375, 0.5, 0.25, 0.375, 0.25, 0.1326, 0.625, 0.125, 0.625, 0.125, 0.625, 0.1326, 0.625, 0.625, 0.1875, 0.625, 0.1875, 0.625, 0.125, 0.25, 0.625, 0.25, 0.625, 0.25, 0.5, 0.625, 0.25, 0.625, 0.1875, 0.625, 0.125, 0.612, 0.1288, 0.6045, 0.2229, 0.5979, 0.2311, 0.6067, 0.2992, 0.6193, 0.3569, 0.625, 0.375, 0.625, 0.3125, 0.625, 0.25, 0.5803, 0.2898, 0.5967, 0.2935, 0.0, 0.0, 0.0, 0.0, 0.0, 0.0, 0.8745, 0.5, 0.8125, 0.5, 0.875, 0.5, 0.625, 0.25, 0.625, 0.2501, 0.625, 0.2503, 0.625, 0.25, 0.625, 0.25, 0.625, 0.25, 0.625, 0.3125, 0.625, 0.2491, 0.625, 0.25, 0.25, 0.625, 0.25, 0.5, 0.25, 0.625, 0.125, 0.625, 0.25, 0.625, 0.125, 0.625, 0.0, 0.0, 0.0, 0.0, 0.0, 0.0, 0.0, 0.0, 0.0, 0.0, 0.0, 0.0, 0.7493, 0.5404, 0.875, 0.5512, 0.8125, 0.5625, 0.0, 0.0, 0.0, 0.0, 0.0, 0.0, 0.7493, 0.5404, 0.8743, 0.5, 0.875, 0.5512, 0.7493, 0.5404, 0.75, 0.5, 0.8743, 0.5, 0.625, 0.375, 0.625, 0.2505, 0.625, 0.2511, 0.625, 0.375, 0.8752, 0.5, 0.875, 0.5, 0.8125, 0.5, 0.5787, 0.1643, 0.5979, 0.2311, 0.6045, 0.2229, 0.5713, 0.2126, 0.5597, 0.2046, 0.5748, 0.125, 0.5457, 0.3016, 0.565, 0.2887, 0.5803, 0.2898, 0.625, 0.25, 0.5, 0.25, 0.5181, 0.3025, 0.5672, 0.3548, 0.5574, 0.3102, 0.5923, 0.375, 0.576, 0.375, 0.5976, 0.3465, 0.6067, 0.2992, 0.4515, 0.3363, 0.4419, 0.32, 0.4057, 0.3269, 0.4425, 0.2713, 0.375, 0.25, 0.375, 0.375, 0.5, 0.375, 0.4947, 0.3345, 0.375, 0.25, 0.375, 0.375, 0.5, 0.375, 0.491, 0.3475, 0.4503, 0.3326, 0.4521, 0.2804, 0.4429, 0.2768, 0.4425, 0.3262, 0.3987, 0.3181, 0.4247, 0.2696, 0.4448, 0.2814, 0.4499, 0.2837, 0.4954, 0.2824, 0.4948, 0.3501, 0.5, 0.375, 0.5, 0.25, 0.375, 0.25, 0.5073, 0.302, 0.5181, 0.3025, 0.5, 0.25, 0.5672, 0.3548, 0.5911, 0.375, 0.5574, 0.3102, 0.0, 0.0, 0.0, 0.0, 0.0, 0.0, 0.0, 0.0, 0.0, 0.0, 0.0, 0.0, 0.75, 0.5625, 0.8125, 0.5535, 0.75, 0.5, 0.0, 0.0, 0.0, 0.0, 0.0, 0.0, 0.0, 0.0, 0.0, 0.0, 0.0, 0.0, 0.5268, 0.3628, 0.5073, 0.302, 0.5073, 0.302, 0.5, 0.375, 0.5, 0.25, 0.5181, 0.3025, 0.5298, 0.3528, 0.625, 0.25, 0.625, 0.2504, 0.625, 0.3125, 0.625, 0.375, 0.625, 0.2498, 0.625, 0.375, 0.625, 0.25, 0.625, 0.2498, 0.625, 0.2504, 0.625, 0.1875, 0.625, 0.125, 0.625, 0.1875, 0.125, 0.625, 0.25, 0.625, 0.125, 0.625, 0.575, 0.375, 0.6067, 0.2992, 0.5976, 0.3465, 0.4448, 0.2814, 0.375, 0.25, 0.4013, 0.2976, 0.0, 0.0, 0.0, 0.0, 0.0, 0.0, 0.0, 0.0, 0.0, 0.0, 0.0, 0.0, 0.25, 0.625, 0.25, 0.5, 0.125, 0.5, 0.125, 0.625, 0.1326, 0.625, 0.125, 0.625, 0.125, 0.625, 0.1326, 0.625, 0.625, 0.1875, 0.625, 0.1875, 0.625, 0.125, 0.25, 0.625, 0.25, 0.625, 0.25, 0.5, 0.125, 0.625, 0.125, 0.625, 0.25, 0.625, 0.625, 0.25, 0.625, 0.1875, 0.625, 0.125, 0.6111, 0.1587, 0.6045, 0.2229, 0.5978, 0.2311, 0.625, 0.125, 0.612, 0.1293, 0.6111, 0.1587, 0.625, 0.3125, 0.625, 0.375, 0.625, 0.375, 0.625, 0.3125, 0.0, 0.0, 0.0, 0.0, 0.0, 0.0, 0.0, 0.0, 0.0, 0.0, 0.0, 0.0, 0.8125, 0.625, 0.875, 0.5625, 0.8125, 0.551, 0.8125, 0.551, 0.875, 0.5625, 0.875, 0.5, 0.0, 0.0, 0.0, 0.0, 0.0, 0.0, 0.8744, 0.5, 0.8125, 0.551, 0.875, 0.5, 0.625, 0.375, 0.625, 0.3125, 0.625, 0.3125, 0.625, 0.375, 0.625, 0.25, 0.625, 0.25, 0.625, 0.25, 0.25, 0.625, 0.25, 0.5, 0.25, 0.625, 0.125, 0.625, 0.25, 0.625, 0.125, 0.625, 0.5864, 0.125, 0.6045, 0.2229, 0.5978, 0.2311, 0.0, 0.0, 0.0, 0.0, 0.0, 0.0, 0.0, 0.0, 0.0, 0.0, 0.0, 0.0, 0.0, 0.0, 0.0, 0.0, 0.0, 0.0, 0.8125, 0.5708, 0.8743, 0.5, 0.875, 0.5516, 0.8125, 0.5, 0.75, 0.5, 0.8125, 0.5, 0.625, 0.1875, 0.625, 0.125, 0.625, 0.1875, 0.25, 0.625, 0.25, 0.5, 0.25, 0.625, 0.625, 0.125, 0.6111, 0.1587, 0.612, 0.1293, 0.625, 0.375, 0.625, 0.375, 0.625, 0.3125, 0.625, 0.251, 0.875, 0.5625, 0.8125, 0.625, 0.8125, 0.5625, 0.0, 0.0, 0.0, 0.0, 0.0, 0.0, 0.625, 0.25, 0.625, 0.251, 0.625, 0.3125, 0.625, 0.2506, 0.625, 0.3125, 0.625, 0.375, 0.625, 0.375, 0.625, 0.3125, 0.625, 0.2506, 0.625, 0.25, 0.8746, 0.5, 0.875, 0.5, 0.8125, 0.5, 0.1326, 0.625, 0.125, 0.625, 0.125, 0.625, 0.1326, 0.625, 0.25, 0.625, 0.25, 0.625, 0.25, 0.5, 0.125, 0.625, 0.125, 0.625, 0.25, 0.625, 0.625, 0.25, 0.625, 0.1877, 0.625, 0.125, 0.6111, 0.1587, 0.6045, 0.2229, 0.5978, 0.2311, 0.6067, 0.2992, 0.6193, 0.3569, 0.625, 0.375, 0.625, 0.3125, 0.625, 0.25, 0.594, 0.2929, 0.0, 0.0, 0.0, 0.0, 0.0, 0.0, 0.0, 0.0, 0.0, 0.0, 0.0, 0.0, 0.0, 0.0, 0.0, 0.0, 0.0, 0.0, 0.8733, 0.5, 0.8125, 0.5575, 0.875, 0.5564, 0.625, 0.25, 0.625, 0.25, 0.625, 0.2505, 0.625, 0.2505, 0.625, 0.25, 0.625, 0.25, 0.625, 0.2508, 0.625, 0.3125, 0.625, 0.25, 0.625, 0.3125, 0.625, 0.2505, 0.625, 0.25, 0.625, 0.2508, 0.625, 0.25, 0.625, 0.25, 0.6044, 0.2223, 0.5979, 0.2311, 0.5788, 0.1645, 0.5713, 0.2126, 0.5748, 0.125, 0.5597, 0.2046, 0.5672, 0.3548, 0.5923, 0.375, 0.5574, 0.3102, 0.576, 0.375, 0.6067, 0.2992, 0.5976, 0.3465, 0.5672, 0.3548, 0.5574, 0.3102, 0.5911, 0.375, 0.0, 0.0, 0.0, 0.0, 0.0, 0.0, 0.0, 0.0, 0.0, 0.0, 0.0, 0.0, 0.75, 0.5, 0.8125, 0.551, 0.75, 0.5625, 0.0, 0.0, 0.0, 0.0, 0.0, 0.0, 0.625, 0.2506, 0.625, 0.3125, 0.625, 0.25, 0.625, 0.3125, 0.625, 0.2469, 0.625, 0.25, 0.625, 0.3125, 0.625, 0.2497, 0.625, 0.25, 0.125, 0.625, 0.125, 0.625, 0.25, 0.625, 0.0, 0.0, 0.0, 0.0, 0.0, 0.0, 0.0, 0.0, 0.0, 0.0, 0.0, 0.0, 0.0, 0.0, 0.0, 0.0, 0.0, 0.0, 0.0, 0.0, 0.0, 0.0, 0.0, 0.0, 0.625, 0.125, 0.6111, 0.1587, 0.6109, 0.1389, 0.5457, 0.3016, 0.565, 0.2887, 0.5803, 0.2898, 0.625, 0.25, 0.5, 0.25, 0.5181, 0.3025, 0.575, 0.375, 0.5976, 0.3465, 0.6067, 0.2992, 0.4448, 0.2814, 0.4013, 0.2976, 0.375, 0.25, 0.5244, 0.2004, 0.5518, 0.2083, 0.5518, 0.2083, 0.5244, 0.2004, 0.0, 0.0, 0.0, 0.0, 0.0, 0.0, 0.0, 0.0, 0.0, 0.0, 0.0, 0.0, 0.1326, 0.625, 0.1947, 0.625, 0.1947, 0.625, 0.1326, 0.625, 0.1947, 0.625, 0.1947, 0.625, 0.6055, 0.2985, 0.6067, 0.2992, 0.594, 0.2929, 0.5081, 0.2001, 0.5244, 0.2004, 0.5244, 0.2004, 0.565, 0.2887, 0.5457, 0.3016, 0.565, 0.2887, 0.125, 0.625, 0.125, 0.625, 0.125, 0.625, 0.5457, 0.3016, 0.5268, 0.3628, 0.5457, 0.3016, 0.6045, 0.2229, 0.5978, 0.2311, 0.6045, 0.2229, 0.4657, 0.2143, 0.4925, 0.2232, 0.4657, 0.2143, 0.4602, 0.2062, 0.4596, 0.1716, 0.4596, 0.1716, 0.5416, 0.1372, 0.5244, 0.2004, 0.5417, 0.1368, 0.5518, 0.2083, 0.5244, 0.2004, 0.5518, 0.2083, 0.5073, 0.302, 0.5073, 0.3017, 0.5073, 0.302, 0.5457, 0.3016, 0.5181, 0.3025, 0.5181, 0.3025, 0.5651, 0.2888, 0.5803, 0.2898, 0.565, 0.2887, 0.6045, 0.2229, 0.6044, 0.2223, 0.5787, 0.1643, 0.4925, 0.2232, 0.4928, 0.1619, 0.4925, 0.2232, 0.1326, 0.625, 0.1326, 0.625, 0.1326, 0.625, 0.4602, 0.2062, 0.4107, 0.1773, 0.4107, 0.1773, 0.5653, 0.2891, 0.594, 0.2929, 0.565, 0.2887, 0.6045, 0.2229, 0.6111, 0.1587, 0.6109, 0.1389, 0.4925, 0.2232, 0.4928, 0.1619, 0.4928, 0.1619, 0.4657, 0.2143, 0.4655, 0.1664, 0.4657, 0.2143, 0.1326, 0.625, 0.1947, 0.625, 0.1947, 0.625, 0.4602, 0.2062, 0.4596, 0.1716, 0.4596, 0.1716, 0.5787, 0.1643, 0.6044, 0.2223, 0.5788, 0.1645, 0.5967, 0.2935, 0.5803, 0.2898, 0.5967, 0.2935, 0.4948, 0.3501, 0.4499, 0.3436, 0.4499, 0.3436, 0.4947, 0.3345, 0.4943, 0.2785, 0.4947, 0.3345, 0.3995, 0.3198, 0.4409, 0.3243, 0.4409, 0.3243, 0.4655, 0.1664, 0.4928, 0.1619, 0.4655, 0.1664, 0.4925, 0.2232, 0.4657, 0.2143, 0.4657, 0.2143, 0.4107, 0.1773, 0.4602, 0.2062, 0.4107, 0.1773, 0.5073, 0.302, 0.5071, 0.375, 0.5073, 0.302, 0.5803, 0.2898, 0.565, 0.2887, 0.5967, 0.2935, 0.5081, 0.2001, 0.5086, 0.125, 0.5081, 0.2001, 0.612, 0.1288, 0.612, 0.1293, 0.6111, 0.1587, 0.5803, 0.2898, 0.5967, 0.2935, 0.5967, 0.2935, 0.4503, 0.3326, 0.491, 0.3475, 0.4503, 0.3326, 0.4247, 0.2696, 0.4429, 0.2768, 0.4429, 0.2768, 0.4914, 0.2866, 0.4493, 0.2881, 0.4493, 0.2881, 0.5081, 0.2001, 0.5244, 0.2004, 0.5, 0.25, 0.5, 0.125, 0.5086, 0.125, 0.25, 0.625, 0.125, 0.625, 0.125, 0.5, 0.25, 0.5, 0.4596, 0.1716, 0.4107, 0.1773, 0.375, 0.25, 0.375, 0.125, 0.5, 0.125, 0.125, 0.625, 0.125, 0.625, 0.1326, 0.625, 0.1326, 0.625, 0.5691, 0.2997, 0.5416, 0.3665, 0.5268, 0.3628, 0.5457, 0.3016, 0.5181, 0.3025, 0.5, 0.25, 0.625, 0.25, 0.6045, 0.2229, 0.612, 0.1293, 0.625, 0.125, 0.625, 0.1875, 0.625, 0.25, 0.5978, 0.2311, 0.625, 0.375, 0.625, 0.375, 0.625, 0.3125, 0.625, 0.3125, 0.6193, 0.3569, 0.6061, 0.2989, 0.5691, 0.2997, 0.625, 0.25, 0.625, 0.3125, 0.625, 0.375, 0.0, 0.0, 0.0, 0.0, 0.0, 0.0, 0.75, 0.625, 0.75, 0.5625, 0.8125, 0.5535, 0.8125, 0.625, 0.875, 0.5625, 0.875, 0.625, 0.8125, 0.625, 0.625, 0.25, 0.625, 0.25, 0.625, 0.1875, 0.625, 0.1875, 0.8125, 0.5535, 0.875, 0.5, 0.875, 0.5625, 0.0, 0.0, 0.0, 0.0, 0.0, 0.0, 0.75, 0.5, 0.8125, 0.5, 0.8747, 0.5, 0.75, 0.5, 0.75, 0.5, 0.8747, 0.5, 0.8125, 0.5535, 0.75, 0.5, 0.875, 0.5, 0.8125, 0.5535, 0.8747, 0.5, 0.625, 0.25, 0.625, 0.25, 0.625, 0.25, 0.625, 0.25, 0.625, 0.3125, 0.625, 0.3125, 0.625, 0.25, 0.625, 0.25, 0.625, 0.25, 0.625, 0.249, 0.625, 0.2466, 0.625, 0.2504, 0.625, 0.25, 0.625, 0.25, 0.625, 0.375, 0.625, 0.375, 0.625, 0.2517, 0.625, 0.2503, 0.625, 0.2517, 0.625, 0.375, 0.625, 0.375, 0.625, 0.3125, 0.625, 0.2517, 0.625, 0.25, 0.625, 0.2504, 0.625, 0.2503, 0.625, 0.3125, 0.625, 0.25, 0.625, 0.2517, 0.8125, 0.5, 0.8125, 0.5, 0.75, 0.5, 0.75, 0.5, 0.876, 0.5, 0.8125, 0.5, 0.75, 0.5, 0.75, 0.5, 0.875, 0.5, 0.875, 0.5, 0.8125, 0.5, 0.8125, 0.5, 0.875, 0.5, 0.8125, 0.5, 0.8125, 0.5, 0.875, 0.5, 0.625, 0.25, 0.625, 0.25, 0.625, 0.25, 0.625, 0.25, 0.75, 0.5, 0.75, 0.5, 0.8125, 0.5, 0.8125, 0.5, 0.8747, 0.5, 0.8125, 0.5, 0.875, 0.5, 0.125, 0.625, 0.25, 0.625, 0.125, 0.625, 0.1326, 0.625, 0.1947, 0.625, 0.1326, 0.625, 0.4596, 0.1716, 0.5, 0.125, 0.4928, 0.1619, 0.4655, 0.1664, 0.4657, 0.2143, 0.5, 0.25, 0.375, 0.25, 0.4107, 0.1773, 0.4602, 0.2062, 0.5, 0.125, 0.5, 0.25, 0.5244, 0.2004, 0.5416, 0.1372, 0.5366, 0.1404, 0.5081, 0.2001, 0.5086, 0.125, 0.4425, 0.2713, 0.4517, 0.2742, 0.4943, 0.2785, 0.4947, 0.3345, 0.5, 0.375, 0.5, 0.25, 0.375, 0.25, 0.4107, 0.1773, 0.4596, 0.1716, 0.5, 0.125, 0.375, 0.125, 0.375, 0.25, 0.625, 0.3125, 0.625, 0.375, 0.625, 0.375, 0.625, 0.2504, 0.875, 0.5547, 0.8125, 0.5625, 0.8125, 0.625, 0.875, 0.625, 0.8125, 0.5625, 0.7527, 0.5496, 0.75, 0.625, 0.8125, 0.625, 0.75, 0.5, 0.75, 0.5, 0.8746, 0.5, 0.8125, 0.5, 0.7527, 0.5496, 0.8125, 0.5625, 0.875, 0.5547, 0.625, 0.25, 0.625, 0.1967, 0.625, 0.25, 0.625, 0.2504, 0.7527, 0.5496, 0.8746, 0.5, 0.75, 0.5, 0.625, 0.2547, 0.625, 0.375, 0.625, 0.375, 0.625, 0.3125, 0.625, 0.3125, 0.625, 0.25, 0.625, 0.2547, 0.75, 0.5, 0.8125, 0.5, 0.8125, 0.5, 0.75, 0.5, 0.75, 0.5, 0.8125, 0.5, 0.8125, 0.5, 0.75, 0.5, 0.8125, 0.5, 0.875, 0.5, 0.875, 0.5, 0.8125, 0.5, 0.8125, 0.5, 0.875, 0.5, 0.875, 0.5, 0.8125, 0.5, 0.875, 0.5, 0.875, 0.5, 0.8125, 0.5, 0.8125, 0.5, 0.625, 0.25, 0.625, 0.25, 0.625, 0.25, 0.625, 0.25, 0.8125, 0.5, 0.75, 0.5, 0.75, 0.5, 0.8125, 0.5, 0.875, 0.5, 0.8125, 0.5, 0.8746, 0.5, 0.125, 0.625, 0.25, 0.625, 0.125, 0.625, 0.1326, 0.625, 0.1947, 0.625, 0.1326, 0.625, 0.4928, 0.1619, 0.4925, 0.2232, 0.4657, 0.2143, 0.5, 0.25, 0.5, 0.125, 0.4602, 0.2062, 0.4107, 0.1773, 0.375, 0.25, 0.5, 0.25, 0.4657, 0.2143, 0.4655, 0.1664, 0.4928, 0.1619, 0.5, 0.125, 0.4596, 0.1716, 0.5181, 0.3025, 0.5, 0.25, 0.5, 0.375, 0.5071, 0.375, 0.5073, 0.302, 0.5232, 0.3746, 0.25, 0.5, 0.125, 0.5, 0.125, 0.625, 0.25, 0.625, 0.4107, 0.1773, 0.4596, 0.1716, 0.5, 0.125, 0.375, 0.125, 0.375, 0.25, 0.625, 0.3125, 0.625, 0.375, 0.625, 0.375, 0.625, 0.3125, 0.875, 0.5625, 0.8125, 0.5625, 0.8125, 0.625, 0.875, 0.625, 0.8125, 0.5625, 0.75, 0.5551, 0.75, 0.625, 0.8125, 0.625, 0.875, 0.5625, 0.875, 0.5, 0.8125, 0.5, 0.8125, 0.5625, 0.625, 0.1875, 0.625, 0.25, 0.625, 0.25, 0.625, 0.1875, 0.0, 0.0, 0.0, 0.0, 0.0, 0.0, 0.75, 0.5, 0.8745, 0.5, 0.8125, 0.5, 0.75, 0.5, 0.625, 0.25, 0.625, 0.25, 0.625, 0.25, 0.625, 0.25, 0.625, 0.25, 0.625, 0.3125, 0.625, 0.3125, 0.625, 0.25, 0.625, 0.3125, 0.625, 0.25, 0.625, 0.2503, 0.625, 0.375, 0.625, 0.2501, 0.625, 0.2508, 0.625, 0.375, 0.625, 0.2508, 0.625, 0.2491, 0.625, 0.375, 0.625, 0.375, 0.625, 0.2491, 0.625, 0.3125, 0.625, 0.375, 0.625, 0.375, 0.625, 0.2501, 0.625, 0.25, 0.625, 0.2491, 0.625, 0.2508, 0.8125, 0.5, 0.875, 0.5, 0.875, 0.5, 0.8125, 0.5, 0.875, 0.5, 0.875, 0.5, 0.8125, 0.5, 0.8125, 0.5, 0.625, 0.25, 0.625, 0.25, 0.625, 0.25, 0.625, 0.25, 0.875, 0.5, 0.8125, 0.5, 0.8745, 0.5, 0.125, 0.625, 0.25, 0.625, 0.125, 0.625, 0.1326, 0.625, 0.1947, 0.625, 0.1326, 0.625, 0.4928, 0.1619, 0.4925, 0.2232, 0.4657, 0.2143, 0.5, 0.25, 0.5, 0.125, 0.4602, 0.2062, 0.4107, 0.1773, 0.375, 0.25, 0.5, 0.25, 0.4657, 0.2143, 0.4655, 0.1664, 0.4928, 0.1619, 0.5, 0.125, 0.4596, 0.1716, 0.5081, 0.2001, 0.5244, 0.2004, 0.5, 0.25, 0.5, 0.125, 0.5086, 0.125, 0.5, 0.25, 0.5075, 0.302, 0.5071, 0.375, 0.5, 0.375, 0.4409, 0.3243, 0.4417, 0.2835, 0.3998, 0.2838, 0.375, 0.25, 0.5, 0.25, 0.4493, 0.2881, 0.449, 0.3373, 0.125, 0.625, 0.125, 0.5, 0.25, 0.5, 0.25, 0.625, 0.4596, 0.1716, 0.4107, 0.1773, 0.375, 0.25, 0.375, 0.125, 0.5, 0.125, 0.125, 0.625, 0.125, 0.625, 0.1326, 0.625, 0.1326, 0.625, 0.5457, 0.3016, 0.5075, 0.302, 0.5, 0.25, 0.625, 0.2502, 0.5653, 0.2891, 0.5688, 0.3, 0.5574, 0.3102, 0.5415, 0.3665, 0.5232, 0.3746, 0.5692, 0.2239, 0.5978, 0.2311, 0.625, 0.2502, 0.5, 0.25, 0.5244, 0.2004, 0.5518, 0.2083, 0.5366, 0.1404, 0.5467, 0.144, 0.5497, 0.1576, 0.5597, 0.2046, 0.6045, 0.2229, 0.6109, 0.1389, 0.625, 0.125, 0.625, 0.1905, 0.625, 0.2502, 0.5978, 0.2311, 0.6193, 0.3569, 0.6055, 0.2985, 0.5653, 0.2891, 0.625, 0.2502, 0.625, 0.375, 0.625, 0.375, 0.625, 0.375, 0.625, 0.2502, 0.625, 0.2497, 0.8125, 0.625, 0.8125, 0.5625, 0.875, 0.5512, 0.875, 0.625, 0.75, 0.625, 0.7493, 0.5404, 0.8125, 0.5625, 0.8125, 0.625, 0.8125, 0.5, 0.8743, 0.5, 0.75, 0.5, 0.75, 0.5, 0.625, 0.25, 0.625, 0.2497, 0.625, 0.2502, 0.625, 0.1905, 0.625, 0.25, 0.625, 0.2493, 0.625, 0.2463, 0.625, 0.2511, 0.625, 0.2497, 0.625, 0.25, 0.625, 0.2463, 0.625, 0.375, 0.625, 0.375, 0.625, 0.2511, 0.625, 0.375, 0.625, 0.375, 0.625, 0.2497, 0.625, 0.2546, 0.625, 0.2546, 0.625, 0.2497, 0.625, 0.2511, 0.625, 0.2505, 0.625, 0.25, 0.625, 0.25, 0.625, 0.25, 0.625, 0.25, 0.8125, 0.5, 0.75, 0.5, 0.75, 0.5, 0.8752, 0.5, 0.8743, 0.5, 0.8125, 0.5, 0.875, 0.5, 0.125, 0.625, 0.25, 0.625, 0.125, 0.625, 0.1326, 0.625, 0.1947, 0.625, 0.1326, 0.625, 0.4925, 0.2232, 0.4928, 0.1619, 0.5, 0.125, 0.5, 0.25, 0.4657, 0.2143, 0.5, 0.25, 0.625, 0.25, 0.5979, 0.2311, 0.5244, 0.2004, 0.4596, 0.1716, 0.5, 0.125, 0.4928, 0.1619, 0.4655, 0.1664, 0.4657, 0.2143, 0.5, 0.25, 0.375, 0.25, 0.4107, 0.1773, 0.4602, 0.2062, 0.5597, 0.2046, 0.5752, 0.125, 0.5787, 0.1643, 0.5713, 0.2126, 0.625, 0.25, 0.5, 0.25, 0.5244, 0.2004, 0.5518, 0.2083, 0.539, 0.1513, 0.5081, 0.2001, 0.5086, 0.125, 0.5, 0.125, 0.5, 0.25, 0.5244, 0.2004, 0.5597, 0.2046, 0.5692, 0.2239, 0.5978, 0.2311, 0.4517, 0.2742, 0.4425, 0.2713, 0.4419, 0.32, 0.4515, 0.3363, 0.4908, 0.3308, 0.4914, 0.2866, 0.4493, 0.2881, 0.5, 0.25, 0.5, 0.375, 0.3998, 0.2838, 0.3995, 0.3198, 0.4409, 0.3243, 0.449, 0.3373, 0.4908, 0.3308, 0.5, 0.375, 0.375, 0.375, 0.375, 0.25, 0.5, 0.25, 0.5, 0.375, 0.5073, 0.302, 0.625, 0.1875, 0.625, 0.125, 0.625, 0.125, 0.8125, 0.625, 0.875, 0.625, 0.875, 0.5625, 0.625, 0.2466, 0.625, 0.375, 0.625, 0.375, 0.625, 0.249, 0.0, 0.0, 0.0, 0.0, 0.0, 0.0, 0.0, 0.0, 0.625, 0.2466, 0.625, 0.2504, 0.625, 0.375, 0.625, 0.375, 0.0, 0.0, 0.0, 0.0, 0.0, 0.0, 0.0, 0.0, 0.4928, 0.1619, 0.4925, 0.2232, 0.4657, 0.2143, 0.5, 0.25, 0.5, 0.125, 0.625, 0.2498, 0.625, 0.25, 0.625, 0.375, 0.625, 0.375, 0.625, 0.2547, 0.625, 0.375, 0.625, 0.375, 0.625, 0.25, 0.625, 0.2498, 0.625, 0.375, 0.625, 0.375, 0.625, 0.2504, 0.875, 0.625, 0.8125, 0.625, 0.8125, 0.5625, 0.875, 0.5625, 0.625, 0.1875, 0.625, 0.125, 0.625, 0.125, 0.8125, 0.5, 0.8125, 0.5625, 0.75, 0.5551, 0.0, 0.0, 0.0, 0.0, 0.0, 0.0, 0.0, 0.0, 0.0, 0.0, 0.0, 0.0, 0.75, 0.5, 0.8745, 0.5, 0.8125, 0.5, 0.75, 0.5551, 0.625, 0.375, 0.625, 0.375, 0.625, 0.2503, 0.625, 0.3125, 0.0, 0.0, 0.0, 0.0, 0.0, 0.0, 0.0, 0.0, 0.625, 0.2503, 0.625, 0.375, 0.625, 0.375, 0.625, 0.2501, 0.0, 0.0, 0.0, 0.0, 0.0, 0.0, 0.0, 0.0, 0.8125, 0.5, 0.8125, 0.5, 0.75, 0.5, 0.75, 0.5, 0.8125, 0.5, 0.75, 0.5, 0.75, 0.5, 0.8125, 0.5, 0.625, 0.2463, 0.625, 0.375, 0.625, 0.375, 0.625, 0.2493, 0.625, 0.2505, 0.625, 0.2546, 0.625, 0.375, 0.625, 0.375, 0.75, 0.5, 0.8752, 0.5, 0.8757, 0.5, 0.75, 0.5, 0.5518, 0.2083, 0.625, 0.25, 0.5, 0.25, 0.5244, 0.2004, 0.5, 0.25, 0.625, 0.25, 0.5651, 0.2888, 0.5457, 0.3016, 0.5181, 0.3025, 0.4445, 0.3398, 0.5, 0.375, 0.4948, 0.3501, 0.4499, 0.3436, 0.4499, 0.2837, 0.4448, 0.2814, 0.4445, 0.3398, 0.4013, 0.2976, 0.375, 0.25, 0.375, 0.375, 0.5, 0.375, 0.5, 0.125, 0.5, 0.25, 0.5244, 0.2004, 0.5081, 0.2001, 0.5086, 0.125, 0.4107, 0.1773, 0.4596, 0.1716, 0.5, 0.125, 0.375, 0.125, 0.375, 0.25, 0.5457, 0.3016, 0.5268, 0.3628, 0.5231, 0.375, 0.5416, 0.3665, 0.5688, 0.3, 0.6052, 0.2984, 0.625, 0.25, 0.5, 0.25, 0.5181, 0.3025, 0.6052, 0.2984, 0.6193, 0.3569, 0.625, 0.375, 0.625, 0.3125, 0.625, 0.25, 0.0, 0.0, 0.0, 0.0, 0.0, 0.0, 0.8125, 0.551, 0.75, 0.5625, 0.75, 0.625, 0.8125, 0.625, 0.8125, 0.625, 0.875, 0.625, 0.875, 0.5625, 0.625, 0.1875, 0.625, 0.25, 0.625, 0.25, 0.625, 0.1875, 0.0, 0.0, 0.0, 0.0, 0.0, 0.0, 0.75, 0.5, 0.8744, 0.5, 0.8125, 0.5, 0.75, 0.5, 0.75, 0.5, 0.75, 0.5, 0.8125, 0.551, 0.8744, 0.5, 0.625, 0.25, 0.625, 0.25, 0.625, 0.25, 0.625, 0.25, 0.625, 0.25, 0.625, 0.3125, 0.625, 0.3125, 0.625, 0.25, 0.625, 0.25, 0.625, 0.3125, 0.625, 0.3125, 0.625, 0.25, 0.625, 0.25, 0.625, 0.25, 0.625, 0.25, 0.625, 0.25, 0.625, 0.25, 0.625, 0.25, 0.625, 0.3125, 0.625, 0.25, 0.625, 0.25, 0.625, 0.3125, 0.625, 0.25, 0.625, 0.25, 0.625, 0.3125, 0.625, 0.3125, 0.625, 0.375, 0.625, 0.375, 0.625, 0.3125, 0.625, 0.3125, 0.625, 0.3125, 0.625, 0.375, 0.625, 0.375, 0.625, 0.25, 0.625, 0.25, 0.625, 0.3125, 0.625, 0.3125, 0.75, 0.5, 0.8125, 0.5, 0.8125, 0.5, 0.75, 0.5, 0.75, 0.5, 0.8125, 0.5, 0.8125, 0.5, 0.75, 0.5, 0.8125, 0.5, 0.875, 0.5, 0.875, 0.5, 0.8125, 0.5, 0.8125, 0.5, 0.875, 0.5, 0.875, 0.5, 0.8125, 0.5, 0.875, 0.5, 0.875, 0.5, 0.8125, 0.5, 0.8125, 0.5, 0.625, 0.25, 0.625, 0.25, 0.625, 0.25, 0.625, 0.25, 0.8125, 0.5, 0.75, 0.5, 0.75, 0.5, 0.8125, 0.5, 0.875, 0.5, 0.8125, 0.5, 0.8744, 0.5, 0.125, 0.625, 0.25, 0.625, 0.125, 0.625, 0.1326, 0.625, 0.1947, 0.625, 0.1326, 0.625, 0.4602, 0.2062, 0.4107, 0.1773, 0.375, 0.25, 0.5, 0.25, 0.4657, 0.2143, 0.4655, 0.1664, 0.4928, 0.1619, 0.5, 0.125, 0.4596, 0.1716, 0.125, 0.625, 0.125, 0.5, 0.25, 0.5, 0.25, 0.625, 0.5417, 0.1368, 0.5244, 0.2004, 0.5, 0.25, 0.5, 0.125, 0.5086, 0.125, 0.5081, 0.2001, 0.537, 0.1421, 0.4947, 0.3345, 0.4943, 0.2785, 0.4517, 0.2742, 0.4425, 0.2713, 0.375, 0.25, 0.5, 0.25, 0.5, 0.375, 0.4596, 0.1716, 0.4107, 0.1773, 0.375, 0.25, 0.375, 0.125, 0.5, 0.125, 0.125, 0.625, 0.125, 0.625, 0.1326, 0.625, 0.1326, 0.625, 0.6045, 0.2229, 0.6109, 0.1389, 0.625, 0.125, 0.625, 0.1984, 0.625, 0.25, 0.5978, 0.2311, 0.625, 0.375, 0.625, 0.375, 0.625, 0.3125, 0.625, 0.3125, 0.6067, 0.2992, 0.5967, 0.2935, 0.5803, 0.2898, 0.625, 0.25, 0.625, 0.3125, 0.625, 0.375, 0.6193, 0.3569, 0.8125, 0.625, 0.8125, 0.5708, 0.875, 0.5516, 0.875, 0.625, 0.75, 0.625, 0.75, 0.5537, 0.8125, 0.5708, 0.8125, 0.625, 0.8125, 0.5, 0.8743, 0.5, 0.75, 0.5, 0.75, 0.5, 0.75, 0.5, 0.8743, 0.5, 0.8125, 0.5708, 0.75, 0.5537, 0.625, 0.25, 0.625, 0.25, 0.625, 0.25, 0.625, 0.1984, 0.625, 0.375, 0.625, 0.375, 0.625, 0.2469, 0.625, 0.3125, 0.625, 0.2469, 0.625, 0.25, 0.625, 0.3125, 0.8125, 0.5, 0.8125, 0.5, 0.75, 0.5, 0.75, 0.5, 0.625, 0.25, 0.625, 0.2469, 0.625, 0.25, 0.625, 0.25, 0.625, 0.25, 0.625, 0.25, 0.8125, 0.5, 0.75, 0.5, 0.75, 0.5, 0.875, 0.5, 0.875, 0.5, 0.8125, 0.5, 0.8125, 0.5, 0.875, 0.5, 0.875, 0.5, 0.8125, 0.5, 0.8125, 0.5, 0.875, 0.5, 0.8125, 0.5, 0.8125, 0.5, 0.875, 0.5, 0.625, 0.25, 0.625, 0.25, 0.625, 0.25, 0.625, 0.25, 0.75, 0.5, 0.75, 0.5, 0.8125, 0.5, 0.8125, 0.5, 0.8743, 0.5, 0.8125, 0.5, 0.875, 0.5, 0.125, 0.625, 0.25, 0.625, 0.125, 0.625, 0.1326, 0.625, 0.1947, 0.625, 0.1326, 0.625, 0.4925, 0.2232, 0.4928, 0.1619, 0.5, 0.125, 0.5, 0.25, 0.4657, 0.2143, 0.4596, 0.1716, 0.5, 0.125, 0.4928, 0.1619, 0.4655, 0.1664, 0.4657, 0.2143, 0.5, 0.25, 0.375, 0.25, 0.4107, 0.1773, 0.4602, 0.2062, 0.491, 0.3475, 0.4906, 0.2743, 0.4521, 0.2804, 0.4429, 0.2768, 0.4247, 0.2696, 0.375, 0.25, 0.5, 0.25, 0.5, 0.375, 0.5, 0.375, 0.5, 0.25, 0.5181, 0.3025, 0.5232, 0.3745, 0.5073, 0.302, 0.5071, 0.375, 0.125, 0.625, 0.125, 0.5, 0.25, 0.5, 0.25, 0.625, 0.4596, 0.1716, 0.4107, 0.1773, 0.375, 0.25, 0.375, 0.125, 0.5, 0.125, 0.125, 0.625, 0.125, 0.625, 0.1326, 0.625, 0.1326, 0.625, 0.6044, 0.2223, 0.6111, 0.1587, 0.625, 0.125, 0.625, 0.1875, 0.625, 0.25, 0.5979, 0.2311, 0.6193, 0.3569, 0.6067, 0.2992, 0.5967, 0.2935, 0.625, 0.25, 0.625, 0.3125, 0.625, 0.375, 0.8125, 0.625, 0.75, 0.625, 0.75, 0.5588, 0.8125, 0.5625, 0.875, 0.5625, 0.875, 0.625, 0.8125, 0.625, 0.875, 0.5625, 0.8125, 0.5625, 0.8125, 0.5, 0.875, 0.5, 0.625, 0.25, 0.625, 0.25, 0.625, 0.1875, 0.625, 0.1875, 0.0, 0.0, 0.0, 0.0, 0.0, 0.0, 0.8125, 0.5, 0.8125, 0.5, 0.75, 0.5, 0.75, 0.5, 0.875, 0.5, 0.875, 0.5, 0.8125, 0.5, 0.8125, 0.5, 0.625, 0.25, 0.625, 0.251, 0.625, 0.25, 0.625, 0.25, 0.625, 0.3125, 0.625, 0.3125, 0.625, 0.25, 0.625, 0.25, 0.625, 0.25, 0.625, 0.25, 0.625, 0.25, 0.625, 0.25, 0.625, 0.251, 0.625, 0.25, 0.625, 0.375, 0.625, 0.375, 0.625, 0.2498, 0.625, 0.2506, 0.625, 0.25, 0.625, 0.3125, 0.625, 0.3125, 0.625, 0.25, 0.625, 0.2498, 0.625, 0.375, 0.625, 0.375, 0.625, 0.251, 0.625, 0.2498, 0.625, 0.251, 0.625, 0.25, 0.625, 0.2506, 0.625, 0.25, 0.625, 0.25, 0.625, 0.25, 0.625, 0.25, 0.8746, 0.5, 0.8125, 0.5, 0.875, 0.5, 0.875, 0.5, 0.875, 0.5, 0.8125, 0.5, 0.8125, 0.5, 0.125, 0.625, 0.25, 0.625, 0.125, 0.625, 0.1326, 0.625, 0.1947, 0.625, 0.1326, 0.625, 0.4925, 0.2232, 0.4928, 0.1619, 0.5, 0.125, 0.5, 0.25, 0.4657, 0.2143, 0.4596, 0.1716, 0.5, 0.125, 0.4928, 0.1619, 0.4655, 0.1664, 0.4657, 0.2143, 0.5, 0.25, 0.375, 0.25, 0.4107, 0.1773, 0.4602, 0.2062, 0.5, 0.125, 0.5, 0.25, 0.5244, 0.2004, 0.5081, 0.2001, 0.5086, 0.125, 0.4493, 0.2881, 0.5, 0.25, 0.375, 0.25, 0.3998, 0.2838, 0.4417, 0.2835, 0.4409, 0.3243, 0.449, 0.3373, 0.5073, 0.302, 0.5075, 0.302, 0.5, 0.25, 0.5, 0.375, 0.5071, 0.375, 0.25, 0.5, 0.125, 0.5, 0.125, 0.625, 0.25, 0.625, 0.4107, 0.1773, 0.4596, 0.1716, 0.5, 0.125, 0.375, 0.125, 0.375, 0.25, 0.5574, 0.3102, 0.5653, 0.2891, 0.565, 0.2887, 0.594, 0.2929, 0.625, 0.25, 0.5, 0.25, 0.5075, 0.302, 0.5457, 0.3016, 0.5232, 0.3745, 0.5415, 0.3665, 0.5518, 0.2083, 0.5244, 0.2004, 0.5, 0.25, 0.625, 0.25, 0.5978, 0.2311, 0.5692, 0.2239, 0.5597, 0.2046, 0.5497, 0.1576, 0.5467, 0.144, 0.537, 0.1421, 0.625, 0.3125, 0.625, 0.375, 0.625, 0.375, 0.625, 0.3125, 0.875, 0.5564, 0.8125, 0.5575, 0.8125, 0.625, 0.875, 0.625, 0.8125, 0.5575, 0.75, 0.5415, 0.75, 0.625, 0.8125, 0.625, 0.75, 0.5, 0.8733, 0.5, 0.8125, 0.5, 0.75, 0.5, 0.75, 0.5, 0.75, 0.5415, 0.8125, 0.5575, 0.8733, 0.5, 0.625, 0.25, 0.625, 0.1877, 0.625, 0.25, 0.625, 0.25, 0.625, 0.25, 0.625, 0.3125, 0.625, 0.3125, 0.625, 0.25, 0.625, 0.375, 0.625, 0.3125, 0.625, 0.2508, 0.625, 0.375, 0.625, 0.2505, 0.625, 0.3125, 0.625, 0.375, 0.625, 0.375, 0.625, 0.3125, 0.625, 0.375, 0.625, 0.375, 0.625, 0.3125, 0.625, 0.2508, 0.625, 0.25, 0.625, 0.3125, 0.625, 0.3125, 0.625, 0.25, 0.625, 0.25, 0.625, 0.25, 0.625, 0.25, 0.8742, 0.5, 0.8125, 0.5, 0.875, 0.5, 0.8125, 0.5, 0.8742, 0.5, 0.75, 0.5, 0.75, 0.5, 0.875, 0.5, 0.8125, 0.5, 0.8733, 0.5, 0.125, 0.625, 0.25, 0.625, 0.125, 0.625, 0.1326, 0.625, 0.1947, 0.625, 0.1326, 0.625, 0.4928, 0.1619, 0.4925, 0.2232, 0.4657, 0.2143, 0.5, 0.25, 0.5, 0.125, 0.5, 0.25, 0.5244, 0.2004, 0.5979, 0.2311, 0.625, 0.25, 0.4602, 0.2062, 0.4107, 0.1773, 0.375, 0.25, 0.5, 0.25, 0.4657, 0.2143, 0.4655, 0.1664, 0.4928, 0.1619, 0.5, 0.125, 0.4596, 0.1716, 0.5597, 0.2046, 0.5713, 0.2126, 0.5788, 0.1645, 0.5752, 0.125, 0.5, 0.25, 0.625, 0.25, 0.5978, 0.2311, 0.5692, 0.2239, 0.5597, 0.2046, 0.5244, 0.2004, 0.5, 0.25, 0.5, 0.125, 0.5086, 0.125, 0.5081, 0.2001, 0.539, 0.1513, 0.5518, 0.2083, 0.5244, 0.2004, 0.5, 0.25, 0.625, 0.25, 0.5967, 0.2935, 0.565, 0.2887, 0.5457, 0.3016, 0.5181, 0.3025, 0.4419, 0.32, 0.4425, 0.2713, 0.4517, 0.2742, 0.4515, 0.3363, 0.375, 0.375, 0.375, 0.25, 0.4425, 0.2713, 0.4057, 0.3269, 0.4419, 0.32, 0.4515, 0.3363, 0.4947, 0.3345, 0.5, 0.375, 0.4521, 0.2804, 0.4503, 0.3326, 0.491, 0.3475, 0.5, 0.375, 0.375, 0.375, 0.375, 0.25, 0.4247, 0.2696, 0.3987, 0.3181, 0.4425, 0.3262, 0.4429, 0.2768, 0.4914, 0.2866, 0.4908, 0.3308, 0.5, 0.375, 0.5, 0.25, 0.4493, 0.2881, 0.449, 0.3373, 0.4409, 0.3243, 0.3995, 0.3198, 0.3998, 0.2838, 0.375, 0.25, 0.375, 0.375, 0.5, 0.375, 0.4908, 0.3308, 0.4954, 0.2824, 0.4499, 0.2837, 0.4448, 0.2814, 0.375, 0.25, 0.5, 0.25, 0.5, 0.375, 0.4948, 0.3501, 0.5, 0.375, 0.5, 0.25, 0.5181, 0.3025, 0.5073, 0.302, 0.5073, 0.3017, 0.625, 0.125, 0.625, 0.1875, 0.625, 0.1875, 0.625, 0.125, 0.0, 0.0, 0.0, 0.0, 0.0, 0.0, 0.875, 0.5625, 0.875, 0.625, 0.8125, 0.625, 0.0, 0.0, 0.0, 0.0, 0.0, 0.0, 0.0, 0.0, 0.0, 0.0, 0.0, 0.0, 0.625, 0.375, 0.625, 0.375, 0.625, 0.3125, 0.625, 0.3125, 0.625, 0.3125, 0.625, 0.375, 0.625, 0.375, 0.625, 0.3125, 0.0, 0.0, 0.0, 0.0, 0.0, 0.0, 0.0, 0.0, 0.0, 0.0, 0.0, 0.0, 0.0, 0.0, 0.4925, 0.2232, 0.4928, 0.1619, 0.5, 0.125, 0.5, 0.25, 0.4657, 0.2143, 0.5181, 0.3025, 0.5, 0.25, 0.5, 0.375, 0.5073, 0.3017, 0.5231, 0.375, 0.5298, 0.3528, 0.625, 0.25, 0.625, 0.3125, 0.625, 0.3125, 0.625, 0.25, 0.625, 0.375, 0.625, 0.375, 0.625, 0.3125, 0.625, 0.2506, 0.625, 0.2497, 0.625, 0.375, 0.625, 0.375, 0.625, 0.2506, 0.625, 0.2469, 0.625, 0.3125, 0.625, 0.375, 0.625, 0.375, 0.625, 0.3125, 0.625, 0.375, 0.625, 0.375, 0.625, 0.2497, 0.625, 0.25, 0.625, 0.25, 0.625, 0.2497, 0.625, 0.2506, 0.625, 0.125, 0.625, 0.125, 0.625, 0.1875, 0.625, 0.1875, 0.8125, 0.625, 0.875, 0.625, 0.875, 0.5625, 0.75, 0.5588, 0.8125, 0.5625, 0.8125, 0.5, 0.75, 0.5, 0.75, 0.5588, 0.8125, 0.5, 0.8125, 0.5, 0.625, 0.3125, 0.625, 0.375, 0.625, 0.375, 0.625, 0.3125, 0.625, 0.3125, 0.625, 0.3125, 0.625, 0.375, 0.625, 0.375, 0.0, 0.0, 0.0, 0.0, 0.0, 0.0, 0.75, 0.5, 0.8746, 0.5, 0.8125, 0.5, 0.75, 0.5, 0.0, 0.0, 0.0, 0.0, 0.0, 0.0, 0.8125, 0.5, 0.8746, 0.5, 0.75, 0.5, 0.75, 0.5, 0.625, 0.375, 0.625, 0.375, 0.625, 0.2505, 0.625, 0.2505, 0.625, 0.2508, 0.625, 0.375, 0.625, 0.375, 0.625, 0.3125, 0.8745, 0.5, 0.8742, 0.5, 0.75, 0.5, 0.75, 0.5, 0.5518, 0.2083, 0.5244, 0.2004, 0.5, 0.25, 0.625, 0.25, 0.4445, 0.3398, 0.4448, 0.2814, 0.4499, 0.2837, 0.4499, 0.3436, 0.4948, 0.3501, 0.5, 0.375, 0.4013, 0.2976, 0.4445, 0.3398, 0.5, 0.375, 0.375, 0.375, 0.375, 0.25, 0.5244, 0.2004, 0.5244, 0.2004, 0.5979, 0.2311, 0.5979, 0.2311, 0.1326, 0.625, 0.1947, 0.625, 0.1947, 0.625, 0.5086, 0.125, 0.5081, 0.2001, 0.5081, 0.2001, 0.1326, 0.625, 0.1947, 0.625, 0.1947, 0.625, 0.125, 0.625, 0.125, 0.625, 0.125, 0.625, 0.125, 0.625, 0.5457, 0.3016, 0.5457, 0.3016, 0.5232, 0.3746, 0.5232, 0.3745, 0.5181, 0.3025, 0.5181, 0.3025, 0.5457, 0.3016, 0.4425, 0.3262, 0.4425, 0.3262, 0.4429, 0.2768, 0.4429, 0.2768, 0.5075, 0.302, 0.5457, 0.3016, 0.5457, 0.3016, 0.4906, 0.2743, 0.4521, 0.2804, 0.4521, 0.2804, 0.5713, 0.2126, 0.5713, 0.2126, 0.5787, 0.1643, 0.5788, 0.1645, 0.125, 0.625, 0.125, 0.625, 0.125, 0.625, 0.5073, 0.302, 0.5073, 0.3017, 0.5073, 0.302, 0.5181, 0.3025, 0.5457, 0.3016, 0.5457, 0.3016, 0.5691, 0.2997, 0.6061, 0.2989, 0.6052, 0.2984, 0.6045, 0.2229, 0.6111, 0.1587, 0.612, 0.1293, 0.6045, 0.2229, 0.6193, 0.3569, 0.6052, 0.2984, 0.6061, 0.2989, 0.6193, 0.3569, 0.4596, 0.1716, 0.4107, 0.1773, 0.4107, 0.1773, 0.4596, 0.1716, 0.4596, 0.1716, 0.4596, 0.1716, 0.4107, 0.1773, 0.4107, 0.1773, 0.4602, 0.2062, 0.4107, 0.1773, 0.4107, 0.1773, 0.5457, 0.3016, 0.5651, 0.2888, 0.565, 0.2887, 0.4928, 0.1619, 0.4655, 0.1664, 0.4655, 0.1664, 0.6111, 0.1587, 0.6044, 0.2223, 0.6045, 0.2229, 0.612, 0.1288, 0.6193, 0.3569, 0.6193, 0.3569, 0.6067, 0.2992, 0.6067, 0.2992, 0.5978, 0.2311, 0.5692, 0.2239, 0.5692, 0.2239, 0.4657, 0.2143, 0.4657, 0.2143, 0.4925, 0.2232, 0.4925, 0.2232, 0.1947, 0.625, 0.1947, 0.625, 0.1326, 0.625, 0.1326, 0.625, 0.4596, 0.1716, 0.4596, 0.1716, 0.4107, 0.1773, 0.4107, 0.1773, 0.1326, 0.625, 0.1947, 0.625, 0.1947, 0.625, 0.4602, 0.2062, 0.4596, 0.1716, 0.4596, 0.1716, 0.5597, 0.2046, 0.5748, 0.125, 0.5748, 0.125, 0.5597, 0.2046, 0.537, 0.1421, 0.5366, 0.1404, 0.5518, 0.2083, 0.5518, 0.2083, 0.4596, 0.1716, 0.4107, 0.1773, 0.4107, 0.1773, 0.4596, 0.1716, 0.4925, 0.2232, 0.4657, 0.2143, 0.4657, 0.2143, 0.4928, 0.1619, 0.4928, 0.1619, 0.4655, 0.1664, 0.1326, 0.625, 0.1947, 0.625, 0.1947, 0.625, 0.6193, 0.3569, 0.6193, 0.3569, 0.6067, 0.2992, 0.6067, 0.2992, 0.4107, 0.1773, 0.4107, 0.1773, 0.4602, 0.2062, 0.5073, 0.3017, 0.5073, 0.302, 0.5268, 0.3628, 0.5231, 0.375, 0.5976, 0.3465, 0.5976, 0.3465, 0.6067, 0.2992, 0.6067, 0.2992, 0.5181, 0.3025, 0.5298, 0.3528, 0.5298, 0.3528, 0.5181, 0.3025, 0.5691, 0.2997, 0.6052, 0.2984, 0.5688, 0.3, 0.5574, 0.3102, 0.5672, 0.3548, 0.5672, 0.3548, 0.5574, 0.3102, 0.5181, 0.3025, 0.5073, 0.302, 0.5073, 0.302, 0.4499, 0.2837, 0.4499, 0.2837, 0.4499, 0.3436, 0.4499, 0.3436, 0.5967, 0.2935, 0.5651, 0.2888, 0.5803, 0.2898, 0.4499, 0.2837, 0.4499, 0.2837, 0.4954, 0.2824, 0.4448, 0.2814, 0.4445, 0.3398, 0.4445, 0.3398, 0.4448, 0.2814, 0.4013, 0.2976, 0.4448, 0.2814, 0.4448, 0.2814, 0.4013, 0.2976, 0.4013, 0.2976, 0.4013, 0.2976, 0.4445, 0.3398, 0.4445, 0.3398, 0.4419, 0.32, 0.4057, 0.3269, 0.4057, 0.3269, 0.4419, 0.32, 0.4943, 0.2785, 0.4517, 0.2742, 0.4517, 0.2742, 0.5518, 0.2083, 0.539, 0.1513, 0.539, 0.1513, 0.5518, 0.2083, 0.3987, 0.3181, 0.3987, 0.3181, 0.4247, 0.2696, 0.5244, 0.2004, 0.5597, 0.2046, 0.5597, 0.2046, 0.5244, 0.2004, 0.4655, 0.1664, 0.4657, 0.2143, 0.4657, 0.2143, 0.4655, 0.1664, 0.125, 0.625, 0.125, 0.625, 0.125, 0.625, 0.125, 0.625, 0.5081, 0.2001, 0.5081, 0.2001, 0.5366, 0.1404, 0.537, 0.1421, 0.5864, 0.125, 0.5864, 0.125, 0.6045, 0.2229, 0.6045, 0.2229, 0.6109, 0.1389, 0.6045, 0.2229, 0.6045, 0.2229, 0.6111, 0.1587, 0.4657, 0.2143, 0.4655, 0.1664, 0.4655, 0.1664, 0.4657, 0.2143, 0.125, 0.625, 0.125, 0.625, 0.125, 0.625, 0.125, 0.625, 0.4596, 0.1716, 0.4596, 0.1716, 0.4602, 0.2062, 0.5232, 0.3745, 0.5232, 0.3746, 0.5073, 0.302, 0.5073, 0.302, 0.5086, 0.125, 0.5081, 0.2001, 0.5081, 0.2001, 0.5976, 0.3465, 0.6067, 0.2992, 0.6067, 0.2992, 0.5976, 0.3465, 0.5803, 0.2898, 0.565, 0.2887, 0.565, 0.2887, 0.5244, 0.2004, 0.5518, 0.2083, 0.5518, 0.2083, 0.5244, 0.2004, 0.4657, 0.2143, 0.4657, 0.2143, 0.4655, 0.1664, 0.5415, 0.3665, 0.5415, 0.3665, 0.5574, 0.3102, 0.5574, 0.3102, 0.5075, 0.302, 0.5073, 0.302, 0.5071, 0.375, 0.5497, 0.1576, 0.5597, 0.2046, 0.5597, 0.2046, 0.5497, 0.1576, 0.5081, 0.2001, 0.5081, 0.2001, 0.539, 0.1513, 0.539, 0.1513, 0.5653, 0.2891, 0.6055, 0.2985, 0.594, 0.2929, 0.5752, 0.125, 0.5752, 0.125, 0.5597, 0.2046, 0.5597, 0.2046, 0.5497, 0.1576, 0.5497, 0.1576, 0.5467, 0.144, 0.5467, 0.144, 0.5244, 0.2004, 0.5244, 0.2004, 0.5081, 0.2001, 0.5081, 0.2001, 0.5978, 0.2311, 0.5692, 0.2239, 0.5692, 0.2239, 0.6067, 0.2992, 0.6055, 0.2985, 0.6193, 0.3569, 0.6193, 0.3569, 0.5672, 0.3548, 0.5574, 0.3102, 0.5574, 0.3102, 0.5672, 0.3548, 0.4515, 0.3363, 0.4515, 0.3363, 0.4947, 0.3345, 0.4947, 0.3345, 0.4515, 0.3363, 0.4517, 0.2742, 0.4517, 0.2742, 0.4515, 0.3363, 0.4425, 0.2713, 0.4419, 0.32, 0.4419, 0.32, 0.4425, 0.2713, 0.4425, 0.2713, 0.4425, 0.2713, 0.4057, 0.3269, 0.4057, 0.3269, 0.4521, 0.2804, 0.4521, 0.2804, 0.4503, 0.3326, 0.4503, 0.3326, 0.4425, 0.3262, 0.3987, 0.3181, 0.3987, 0.3181, 0.4425, 0.3262, 0.4493, 0.2881, 0.449, 0.3373, 0.449, 0.3373, 0.4493, 0.2881, 0.4914, 0.2866, 0.4908, 0.3308, 0.4908, 0.3308, 0.4908, 0.3308, 0.4908, 0.3308, 0.449, 0.3373, 0.449, 0.3373, 0.4417, 0.2835, 0.4417, 0.2835, 0.4409, 0.3243, 0.4409, 0.3243, 0.3998, 0.2838, 0.4417, 0.2835, 0.4417, 0.2835])
me_cube.materials.append(mat_metal)
me_cube.use_mirror_vertex_groups = False
me_cube.update()

# ---- objects
ob_cube = bpy.data.objects.new('Cube', me_cube)

# ---- transforms, parenting, visibility, modifiers, constraints
ob_cube.location = (0.0, 0.0, 0.0)
ob_cube.lock_rotations_4d = False
ob_cube.empty_display_type = 'ARROWS'
ob_cube.lineart.crease_threshold = 0.0

# ---- collection membership
col_collection.objects.link(ob_cube)

# ---- scene / render settings (as saved in the file)
scene.frame_start = 1; scene.frame_end = 250; scene.frame_set(1)
scene.render.engine = 'BLENDER_EEVEE_NEXT'
scene.cycles.sampling_pattern = 'TABULATED_SOBOL'
scene.cycles.use_light_tree = False
scene.view_settings.view_transform = 'Filmic'
bpy.context.view_layer.update()

# ---- added for rendering (the .blend has no active camera and no usable light): camera, sun
cam_auto = bpy.data.cameras.new('AutoCamera')
cam_auto.lens = 50.0
cam_auto.sensor_width = 36.0
cam_auto.clip_end = 1000.0
ob_auto_camera = bpy.data.objects.new('AutoCamera', cam_auto)
scene.collection.objects.link(ob_auto_camera)
ob_auto_camera.location = (2.2158, -1.6842, 1.74986)
ob_auto_camera.rotation_euler = (1.09748, -7.21219e-08, 0.694738)
scene.camera = ob_auto_camera
light_auto_sun = bpy.data.lights.new('AutoSun', 'SUN')
light_auto_sun.energy = 3.0
light_auto_sun.angle = 0.0523599
ob_auto_sun = bpy.data.objects.new('AutoSun', light_auto_sun)
scene.collection.objects.link(ob_auto_sun)
ob_auto_sun.rotation_euler = (0.872665, 0.174533, 0.523599)
bpy.context.view_layer.update()
